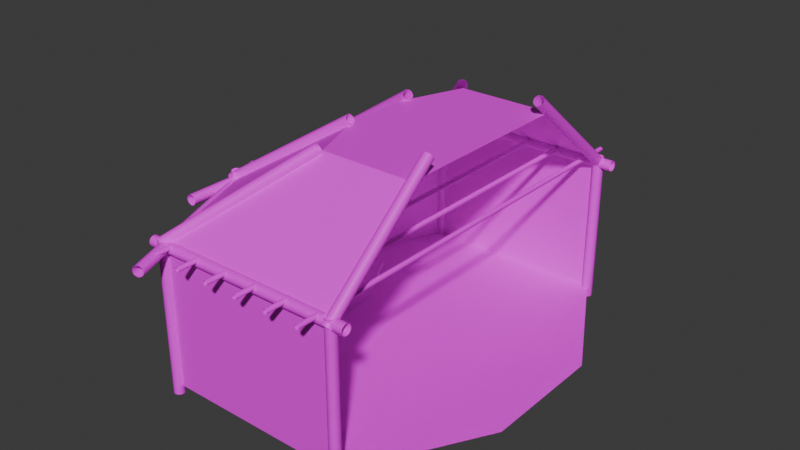 # Source: concert.blend  (saved by Blender 4.5.88; exported with 4.5.12 LTS)
import bpy
from mathutils import Matrix  # noqa: F401  (used for matrix-valued properties, if any)

bpy.ops.wm.read_factory_settings(use_empty=True)
scene = bpy.context.scene
scene.name = 'Scene'

# ---- collections
col_collection = bpy.data.collections.new('Collection'); scene.collection.children.link(col_collection)
col_pillars = bpy.data.collections.new('pillars'); scene.collection.children.link(col_pillars)
col_donotexport = bpy.data.collections.new('donotexport'); scene.collection.children.link(col_donotexport)

# ---- images (referenced by path relative to the original .blend; pixels are not part of the script)
import os
ASSET_DIR = os.environ.get("B2B_ASSET_DIR", "")  # directory of the original .blend (textures are referenced by path, not embedded)
HERE = os.path.dirname(os.path.abspath(__file__))  # packed textures are extracted next to this script under _unpacked/

def load_image(name, relpath, width, height, colorspace="sRGB"):
    """Load a texture the original file referenced (path relative to the .blend, or extracted next to this script)."""
    p = next((c for c in (os.path.join(HERE, relpath), os.path.join(ASSET_DIR, relpath)) if relpath and os.path.exists(c)), "")
    if p:
        img = bpy.data.images.load(p, check_existing=True)
        img.name = name
    else:  # same state as the original file: an image datablock whose file is absent (Cycles renders it pink)
        img = bpy.data.images.new(name, width, height)
        img.source = "FILE"
        img.filepath = "//" + (relpath or name)
    img.colorspace_settings.name = colorspace
    return img
img_concrete031_1k_jpg_color_jpg = load_image('Concrete031_1K-JPG_Color.jpg', 'Concrete031_1K-JPG_Color.jpg', 1024, 1024, 'sRGB')
img_diamondplate008c_1k_jpg_color_jpg = load_image('DiamondPlate008C_1K-JPG_Color.jpg', 'DiamondPlate008C_1K-JPG_Color.jpg', 1024, 1024, 'sRGB')
img_tiles040_1k_jpg_color_jpg = load_image('Tiles040_1K-JPG_Color.jpg', 'Tiles040_1K-JPG_Color.jpg', 1024, 1024, 'sRGB')
img_woodfloor043_1k_jpg_color_jpg = load_image('WoodFloor043_1K-JPG_Color.jpg', 'WoodFloor043_1K-JPG_Color.jpg', 1024, 1024, 'sRGB')
img_concrete042a_1k_jpg_color_jpg = load_image('Concrete042A_1K-JPG_Color.jpg', 'Concrete042A_1K-JPG_Color.jpg', 1024, 1024, 'sRGB')
img_concrete042a_1k_jpg_color_jpg_001 = load_image('Concrete042A_1K-JPG_Color.jpg.001', 'Concrete042A_1K-JPG_Color.jpg', 1024, 1024, 'sRGB')
img_concrete042a_1k_jpg_color_jpg_007 = load_image('Concrete042A_1K-JPG_Color.jpg.007', 'Concrete042A_1K-JPG_Color.jpg', 1024, 1024, 'sRGB')
img_concrete042a_1k_jpg_color_jpg_008 = load_image('Concrete042A_1K-JPG_Color.jpg.008', 'Concrete042A_1K-JPG_Color.jpg', 1024, 1024, 'sRGB')
img_concrete042a_1k_jpg_color_jpg_009 = load_image('Concrete042A_1K-JPG_Color.jpg.009', 'Concrete042A_1K-JPG_Color.jpg', 1024, 1024, 'sRGB')

# ---- materials (node trees are filled in below, after node groups)
mat_concrete = bpy.data.materials.new('concrete')
mat_floor = bpy.data.materials.new('floor')
mat_platformfloor = bpy.data.materials.new('platformFloor')
mat_platformwall = bpy.data.materials.new('platformWall')
mat_concrete_pillars = bpy.data.materials.new('concrete_pillars')
mat_concrete_pillars.alpha_threshold = 0.0
mat_concrete_pillars.roughness = 0.5
mat_concrete_pillars.line_color = (0.0, 0.0, 0.0, 1.0)
mat_concrete_pillars_001 = bpy.data.materials.new('concrete_pillars.001')
mat_concrete_pillars_001.alpha_threshold = 0.0
mat_concrete_pillars_001.roughness = 0.5
mat_concrete_pillars_001.line_color = (0.0, 0.0, 0.0, 1.0)
mat_concrete_pillars_008 = bpy.data.materials.new('concrete_pillars.008')
mat_concrete_pillars_008.alpha_threshold = 0.0
mat_concrete_pillars_008.roughness = 0.5
mat_concrete_pillars_008.line_color = (0.0, 0.0, 0.0, 1.0)
mat_concrete_pillars_009 = bpy.data.materials.new('concrete_pillars.009')
mat_concrete_pillars_009.alpha_threshold = 0.0
mat_concrete_pillars_009.roughness = 0.5
mat_concrete_pillars_009.line_color = (0.0, 0.0, 0.0, 1.0)
mat_concrete_pillars_010 = bpy.data.materials.new('concrete_pillars.010')
mat_concrete_pillars_010.alpha_threshold = 0.0
mat_concrete_pillars_010.roughness = 0.5
mat_concrete_pillars_010.line_color = (0.0, 0.0, 0.0, 1.0)

# ---- node groups
ng_smooth_by_angle = bpy.data.node_groups.new('Smooth by Angle', 'GeometryNodeTree')
_s = ng_smooth_by_angle.interface.new_socket(name='Mesh', in_out='OUTPUT', socket_type='NodeSocketGeometry')
_s = ng_smooth_by_angle.interface.new_socket(name='Mesh', in_out='INPUT', socket_type='NodeSocketGeometry')
_s = ng_smooth_by_angle.interface.new_socket(name='Angle', in_out='INPUT', socket_type='NodeSocketFloat')
_s.subtype = 'ANGLE'
_s.default_value = 0.5236
_s.min_value = 0.0
_s.max_value = 3.142
_s.description = 'Maximum face angle for smooth edges'
_s = ng_smooth_by_angle.interface.new_socket(name='Ignore Sharpness', in_out='INPUT', socket_type='NodeSocketBool')
_s.force_non_field = True
ng_smooth_by_angle.description = 'Set the sharpness of mesh edges based on the angle between the neighboring faces'
ng_smooth_by_angle.is_modifier = True
_N = ng_smooth_by_angle.nodes; _L = ng_smooth_by_angle.links
n0 = _N.new('GeometryNodeSetShadeSmooth'); n0.name = 'Set Shade Smooth'; n0.location = (120, -80)
n0.domain = 'EDGE'
n1 = _N.new('GeometryNodeSetShadeSmooth'); n1.name = 'Set Shade Smooth.001'; n1.location = (300, -80)
n2 = _N.new('NodeGroupOutput'); n2.name = 'Group Output'; n2.location = (480, -80)
n3 = _N.new('GeometryNodeInputMeshEdgeAngle'); n3.name = 'Edge Angle'; n3.location = (-440, -240)
n4 = _N.new('NodeGroupInput'); n4.name = 'Group Input'; n4.location = (-80, -80)
n5 = _N.new('GeometryNodeInputEdgeSmooth'); n5.name = 'Is Edge Smooth'; n5.location = (-260, -120)
n6 = _N.new('GeometryNodeInputShadeSmooth'); n6.name = 'Is Shade Smooth'; n6.location = (-440, -397)
n7 = _N.new('FunctionNodeCompare'); n7.name = 'Compare'; n7.location = (-260, -260)
n7.operation = 'LESS_EQUAL'
n7.inputs[6].default_value = (0.0, 0.0, 0.0, 0.0)
n7.inputs[7].default_value = (0.0, 0.0, 0.0, 0.0)
n8 = _N.new('FunctionNodeBooleanMath'); n8.name = 'Boolean Math.001'; n8.location = (-80, -260)
n9 = _N.new('NodeGroupInput'); n9.name = 'Group Input.001'; n9.location = (-440, -329)
n10 = _N.new('NodeGroupInput'); n10.name = 'Group Input.002'; n10.location = (-259, -189)
n11 = _N.new('FunctionNodeBooleanMath'); n11.name = 'Boolean Math'; n11.location = (-80, -149)
n11.operation = 'OR'
n12 = _N.new('FunctionNodeBooleanMath'); n12.name = 'Boolean Math.002'; n12.location = (-260, -380)
n12.operation = 'OR'
n13 = _N.new('NodeGroupInput'); n13.name = 'Group Input.003'; n13.location = (-440, -460)
_L.new(n3.outputs[0], n7.inputs[0])
_L.new(n1.outputs[0], n2.inputs[0])
_L.new(n9.outputs[1], n7.inputs[1])
_L.new(n7.outputs[0], n8.inputs[0])
_L.new(n4.outputs[0], n0.inputs[0])
_L.new(n0.outputs[0], n1.inputs[0])
_L.new(n8.outputs[0], n0.inputs[2])
_L.new(n10.outputs[2], n11.inputs[1])
_L.new(n5.outputs[0], n11.inputs[0])
_L.new(n11.outputs[0], n0.inputs[1])
_L.new(n13.outputs[2], n12.inputs[1])
_L.new(n6.outputs[0], n12.inputs[0])
_L.new(n12.outputs[0], n8.inputs[1])
n2.is_active_output = True
ng_smooth_by_angle_004 = bpy.data.node_groups.new('Smooth by Angle.004', 'GeometryNodeTree')
_s = ng_smooth_by_angle_004.interface.new_socket(name='Mesh', in_out='OUTPUT', socket_type='NodeSocketGeometry')
_s = ng_smooth_by_angle_004.interface.new_socket(name='Mesh', in_out='INPUT', socket_type='NodeSocketGeometry')
_s = ng_smooth_by_angle_004.interface.new_socket(name='Angle', in_out='INPUT', socket_type='NodeSocketFloat')
_s.subtype = 'ANGLE'
_s.default_value = 0.5236
_s.min_value = 0.0
_s.max_value = 3.142
_s.description = 'Maximum face angle for smooth edges'
_s = ng_smooth_by_angle_004.interface.new_socket(name='Ignore Sharpness', in_out='INPUT', socket_type='NodeSocketBool')
_s.force_non_field = True
ng_smooth_by_angle_004.description = 'Set the sharpness of mesh edges based on the angle between the neighboring faces'
ng_smooth_by_angle_004.is_modifier = True
_N = ng_smooth_by_angle_004.nodes; _L = ng_smooth_by_angle_004.links
n0 = _N.new('GeometryNodeSetShadeSmooth'); n0.name = 'Set Shade Smooth'; n0.location = (120, -80)
n0.domain = 'EDGE'
n1 = _N.new('GeometryNodeSetShadeSmooth'); n1.name = 'Set Shade Smooth.001'; n1.location = (300, -80)
n2 = _N.new('NodeGroupOutput'); n2.name = 'Group Output'; n2.location = (480, -80)
n3 = _N.new('GeometryNodeInputMeshEdgeAngle'); n3.name = 'Edge Angle'; n3.location = (-440, -240)
n4 = _N.new('NodeGroupInput'); n4.name = 'Group Input'; n4.location = (-80, -80)
n5 = _N.new('GeometryNodeInputEdgeSmooth'); n5.name = 'Is Edge Smooth'; n5.location = (-260, -120)
n6 = _N.new('GeometryNodeInputShadeSmooth'); n6.name = 'Is Shade Smooth'; n6.location = (-440, -397)
n7 = _N.new('FunctionNodeCompare'); n7.name = 'Compare'; n7.location = (-260, -260)
n7.operation = 'LESS_EQUAL'
n7.inputs[6].default_value = (0.0, 0.0, 0.0, 0.0)
n7.inputs[7].default_value = (0.0, 0.0, 0.0, 0.0)
n8 = _N.new('FunctionNodeBooleanMath'); n8.name = 'Boolean Math.001'; n8.location = (-80, -260)
n9 = _N.new('NodeGroupInput'); n9.name = 'Group Input.001'; n9.location = (-440, -329)
n10 = _N.new('NodeGroupInput'); n10.name = 'Group Input.002'; n10.location = (-259, -189)
n11 = _N.new('FunctionNodeBooleanMath'); n11.name = 'Boolean Math'; n11.location = (-80, -149)
n11.operation = 'OR'
n12 = _N.new('FunctionNodeBooleanMath'); n12.name = 'Boolean Math.002'; n12.location = (-260, -380)
n12.operation = 'OR'
n13 = _N.new('NodeGroupInput'); n13.name = 'Group Input.003'; n13.location = (-440, -460)
_L.new(n3.outputs[0], n7.inputs[0])
_L.new(n1.outputs[0], n2.inputs[0])
_L.new(n9.outputs[1], n7.inputs[1])
_L.new(n7.outputs[0], n8.inputs[0])
_L.new(n4.outputs[0], n0.inputs[0])
_L.new(n0.outputs[0], n1.inputs[0])
_L.new(n8.outputs[0], n0.inputs[2])
_L.new(n10.outputs[2], n11.inputs[1])
_L.new(n5.outputs[0], n11.inputs[0])
_L.new(n11.outputs[0], n0.inputs[1])
_L.new(n13.outputs[2], n12.inputs[1])
_L.new(n6.outputs[0], n12.inputs[0])
_L.new(n12.outputs[0], n8.inputs[1])
n2.is_active_output = True
ng_smooth_by_angle_006 = bpy.data.node_groups.new('Smooth by Angle.006', 'GeometryNodeTree')
_s = ng_smooth_by_angle_006.interface.new_socket(name='Mesh', in_out='OUTPUT', socket_type='NodeSocketGeometry')
_s = ng_smooth_by_angle_006.interface.new_socket(name='Mesh', in_out='INPUT', socket_type='NodeSocketGeometry')
_s = ng_smooth_by_angle_006.interface.new_socket(name='Angle', in_out='INPUT', socket_type='NodeSocketFloat')
_s.subtype = 'ANGLE'
_s.default_value = 0.5236
_s.min_value = 0.0
_s.max_value = 3.142
_s.description = 'Maximum face angle for smooth edges'
_s = ng_smooth_by_angle_006.interface.new_socket(name='Ignore Sharpness', in_out='INPUT', socket_type='NodeSocketBool')
_s.force_non_field = True
ng_smooth_by_angle_006.description = 'Set the sharpness of mesh edges based on the angle between the neighboring faces'
ng_smooth_by_angle_006.is_modifier = True
_N = ng_smooth_by_angle_006.nodes; _L = ng_smooth_by_angle_006.links
n0 = _N.new('GeometryNodeSetShadeSmooth'); n0.name = 'Set Shade Smooth'; n0.location = (120, -80)
n0.domain = 'EDGE'
n1 = _N.new('GeometryNodeSetShadeSmooth'); n1.name = 'Set Shade Smooth.001'; n1.location = (300, -80)
n2 = _N.new('NodeGroupOutput'); n2.name = 'Group Output'; n2.location = (480, -80)
n3 = _N.new('GeometryNodeInputMeshEdgeAngle'); n3.name = 'Edge Angle'; n3.location = (-440, -240)
n4 = _N.new('NodeGroupInput'); n4.name = 'Group Input'; n4.location = (-80, -80)
n5 = _N.new('GeometryNodeInputEdgeSmooth'); n5.name = 'Is Edge Smooth'; n5.location = (-260, -120)
n6 = _N.new('GeometryNodeInputShadeSmooth'); n6.name = 'Is Shade Smooth'; n6.location = (-440, -397)
n7 = _N.new('FunctionNodeCompare'); n7.name = 'Compare'; n7.location = (-260, -260)
n7.operation = 'LESS_EQUAL'
n7.inputs[6].default_value = (0.0, 0.0, 0.0, 0.0)
n7.inputs[7].default_value = (0.0, 0.0, 0.0, 0.0)
n8 = _N.new('FunctionNodeBooleanMath'); n8.name = 'Boolean Math.001'; n8.location = (-80, -260)
n9 = _N.new('NodeGroupInput'); n9.name = 'Group Input.001'; n9.location = (-440, -329)
n10 = _N.new('NodeGroupInput'); n10.name = 'Group Input.002'; n10.location = (-259, -189)
n11 = _N.new('FunctionNodeBooleanMath'); n11.name = 'Boolean Math'; n11.location = (-80, -149)
n11.operation = 'OR'
n12 = _N.new('FunctionNodeBooleanMath'); n12.name = 'Boolean Math.002'; n12.location = (-260, -380)
n12.operation = 'OR'
n13 = _N.new('NodeGroupInput'); n13.name = 'Group Input.003'; n13.location = (-440, -460)
_L.new(n3.outputs[0], n7.inputs[0])
_L.new(n1.outputs[0], n2.inputs[0])
_L.new(n9.outputs[1], n7.inputs[1])
_L.new(n7.outputs[0], n8.inputs[0])
_L.new(n4.outputs[0], n0.inputs[0])
_L.new(n0.outputs[0], n1.inputs[0])
_L.new(n8.outputs[0], n0.inputs[2])
_L.new(n10.outputs[2], n11.inputs[1])
_L.new(n5.outputs[0], n11.inputs[0])
_L.new(n11.outputs[0], n0.inputs[1])
_L.new(n13.outputs[2], n12.inputs[1])
_L.new(n6.outputs[0], n12.inputs[0])
_L.new(n12.outputs[0], n8.inputs[1])
n2.is_active_output = True
ng_smooth_by_angle_008 = bpy.data.node_groups.new('Smooth by Angle.008', 'GeometryNodeTree')
_s = ng_smooth_by_angle_008.interface.new_socket(name='Mesh', in_out='OUTPUT', socket_type='NodeSocketGeometry')
_s = ng_smooth_by_angle_008.interface.new_socket(name='Mesh', in_out='INPUT', socket_type='NodeSocketGeometry')
_s = ng_smooth_by_angle_008.interface.new_socket(name='Angle', in_out='INPUT', socket_type='NodeSocketFloat')
_s.subtype = 'ANGLE'
_s.default_value = 0.5236
_s.min_value = 0.0
_s.max_value = 3.142
_s.description = 'Maximum face angle for smooth edges'
_s = ng_smooth_by_angle_008.interface.new_socket(name='Ignore Sharpness', in_out='INPUT', socket_type='NodeSocketBool')
_s.force_non_field = True
ng_smooth_by_angle_008.description = 'Set the sharpness of mesh edges based on the angle between the neighboring faces'
ng_smooth_by_angle_008.is_modifier = True
_N = ng_smooth_by_angle_008.nodes; _L = ng_smooth_by_angle_008.links
n0 = _N.new('GeometryNodeSetShadeSmooth'); n0.name = 'Set Shade Smooth'; n0.location = (120, -80)
n0.domain = 'EDGE'
n1 = _N.new('GeometryNodeSetShadeSmooth'); n1.name = 'Set Shade Smooth.001'; n1.location = (300, -80)
n2 = _N.new('NodeGroupOutput'); n2.name = 'Group Output'; n2.location = (480, -80)
n3 = _N.new('GeometryNodeInputMeshEdgeAngle'); n3.name = 'Edge Angle'; n3.location = (-440, -240)
n4 = _N.new('NodeGroupInput'); n4.name = 'Group Input'; n4.location = (-80, -80)
n5 = _N.new('GeometryNodeInputEdgeSmooth'); n5.name = 'Is Edge Smooth'; n5.location = (-260, -120)
n6 = _N.new('GeometryNodeInputShadeSmooth'); n6.name = 'Is Shade Smooth'; n6.location = (-440, -397)
n7 = _N.new('FunctionNodeCompare'); n7.name = 'Compare'; n7.location = (-260, -260)
n7.operation = 'LESS_EQUAL'
n7.inputs[6].default_value = (0.0, 0.0, 0.0, 0.0)
n7.inputs[7].default_value = (0.0, 0.0, 0.0, 0.0)
n8 = _N.new('FunctionNodeBooleanMath'); n8.name = 'Boolean Math.001'; n8.location = (-80, -260)
n9 = _N.new('NodeGroupInput'); n9.name = 'Group Input.001'; n9.location = (-440, -329)
n10 = _N.new('NodeGroupInput'); n10.name = 'Group Input.002'; n10.location = (-259, -189)
n11 = _N.new('FunctionNodeBooleanMath'); n11.name = 'Boolean Math'; n11.location = (-80, -149)
n11.operation = 'OR'
n12 = _N.new('FunctionNodeBooleanMath'); n12.name = 'Boolean Math.002'; n12.location = (-260, -380)
n12.operation = 'OR'
n13 = _N.new('NodeGroupInput'); n13.name = 'Group Input.003'; n13.location = (-440, -460)
_L.new(n3.outputs[0], n7.inputs[0])
_L.new(n1.outputs[0], n2.inputs[0])
_L.new(n9.outputs[1], n7.inputs[1])
_L.new(n7.outputs[0], n8.inputs[0])
_L.new(n4.outputs[0], n0.inputs[0])
_L.new(n0.outputs[0], n1.inputs[0])
_L.new(n8.outputs[0], n0.inputs[2])
_L.new(n10.outputs[2], n11.inputs[1])
_L.new(n5.outputs[0], n11.inputs[0])
_L.new(n11.outputs[0], n0.inputs[1])
_L.new(n13.outputs[2], n12.inputs[1])
_L.new(n6.outputs[0], n12.inputs[0])
_L.new(n12.outputs[0], n8.inputs[1])
n2.is_active_output = True
ng_smooth_by_angle_009 = bpy.data.node_groups.new('Smooth by Angle.009', 'GeometryNodeTree')
_s = ng_smooth_by_angle_009.interface.new_socket(name='Mesh', in_out='OUTPUT', socket_type='NodeSocketGeometry')
_s = ng_smooth_by_angle_009.interface.new_socket(name='Mesh', in_out='INPUT', socket_type='NodeSocketGeometry')
_s = ng_smooth_by_angle_009.interface.new_socket(name='Angle', in_out='INPUT', socket_type='NodeSocketFloat')
_s.subtype = 'ANGLE'
_s.default_value = 0.5236
_s.min_value = 0.0
_s.max_value = 3.142
_s.description = 'Maximum face angle for smooth edges'
_s = ng_smooth_by_angle_009.interface.new_socket(name='Ignore Sharpness', in_out='INPUT', socket_type='NodeSocketBool')
_s.force_non_field = True
ng_smooth_by_angle_009.description = 'Set the sharpness of mesh edges based on the angle between the neighboring faces'
ng_smooth_by_angle_009.is_modifier = True
_N = ng_smooth_by_angle_009.nodes; _L = ng_smooth_by_angle_009.links
n0 = _N.new('GeometryNodeSetShadeSmooth'); n0.name = 'Set Shade Smooth'; n0.location = (120, -80)
n0.domain = 'EDGE'
n1 = _N.new('GeometryNodeSetShadeSmooth'); n1.name = 'Set Shade Smooth.001'; n1.location = (300, -80)
n2 = _N.new('NodeGroupOutput'); n2.name = 'Group Output'; n2.location = (480, -80)
n3 = _N.new('GeometryNodeInputMeshEdgeAngle'); n3.name = 'Edge Angle'; n3.location = (-440, -240)
n4 = _N.new('NodeGroupInput'); n4.name = 'Group Input'; n4.location = (-80, -80)
n5 = _N.new('GeometryNodeInputEdgeSmooth'); n5.name = 'Is Edge Smooth'; n5.location = (-260, -120)
n6 = _N.new('GeometryNodeInputShadeSmooth'); n6.name = 'Is Shade Smooth'; n6.location = (-440, -397)
n7 = _N.new('FunctionNodeCompare'); n7.name = 'Compare'; n7.location = (-260, -260)
n7.operation = 'LESS_EQUAL'
n7.inputs[6].default_value = (0.0, 0.0, 0.0, 0.0)
n7.inputs[7].default_value = (0.0, 0.0, 0.0, 0.0)
n8 = _N.new('FunctionNodeBooleanMath'); n8.name = 'Boolean Math.001'; n8.location = (-80, -260)
n9 = _N.new('NodeGroupInput'); n9.name = 'Group Input.001'; n9.location = (-440, -329)
n10 = _N.new('NodeGroupInput'); n10.name = 'Group Input.002'; n10.location = (-259, -189)
n11 = _N.new('FunctionNodeBooleanMath'); n11.name = 'Boolean Math'; n11.location = (-80, -149)
n11.operation = 'OR'
n12 = _N.new('FunctionNodeBooleanMath'); n12.name = 'Boolean Math.002'; n12.location = (-260, -380)
n12.operation = 'OR'
n13 = _N.new('NodeGroupInput'); n13.name = 'Group Input.003'; n13.location = (-440, -460)
_L.new(n3.outputs[0], n7.inputs[0])
_L.new(n1.outputs[0], n2.inputs[0])
_L.new(n9.outputs[1], n7.inputs[1])
_L.new(n7.outputs[0], n8.inputs[0])
_L.new(n4.outputs[0], n0.inputs[0])
_L.new(n0.outputs[0], n1.inputs[0])
_L.new(n8.outputs[0], n0.inputs[2])
_L.new(n10.outputs[2], n11.inputs[1])
_L.new(n5.outputs[0], n11.inputs[0])
_L.new(n11.outputs[0], n0.inputs[1])
_L.new(n13.outputs[2], n12.inputs[1])
_L.new(n6.outputs[0], n12.inputs[0])
_L.new(n12.outputs[0], n8.inputs[1])
n2.is_active_output = True
ng_smooth_by_angle_010 = bpy.data.node_groups.new('Smooth by Angle.010', 'GeometryNodeTree')
_s = ng_smooth_by_angle_010.interface.new_socket(name='Mesh', in_out='OUTPUT', socket_type='NodeSocketGeometry')
_s = ng_smooth_by_angle_010.interface.new_socket(name='Mesh', in_out='INPUT', socket_type='NodeSocketGeometry')
_s = ng_smooth_by_angle_010.interface.new_socket(name='Angle', in_out='INPUT', socket_type='NodeSocketFloat')
_s.subtype = 'ANGLE'
_s.default_value = 0.5236
_s.min_value = 0.0
_s.max_value = 3.142
_s.description = 'Maximum face angle for smooth edges'
_s = ng_smooth_by_angle_010.interface.new_socket(name='Ignore Sharpness', in_out='INPUT', socket_type='NodeSocketBool')
_s.force_non_field = True
ng_smooth_by_angle_010.description = 'Set the sharpness of mesh edges based on the angle between the neighboring faces'
ng_smooth_by_angle_010.is_modifier = True
_N = ng_smooth_by_angle_010.nodes; _L = ng_smooth_by_angle_010.links
n0 = _N.new('GeometryNodeSetShadeSmooth'); n0.name = 'Set Shade Smooth'; n0.location = (120, -80)
n0.domain = 'EDGE'
n1 = _N.new('GeometryNodeSetShadeSmooth'); n1.name = 'Set Shade Smooth.001'; n1.location = (300, -80)
n2 = _N.new('NodeGroupOutput'); n2.name = 'Group Output'; n2.location = (480, -80)
n3 = _N.new('GeometryNodeInputMeshEdgeAngle'); n3.name = 'Edge Angle'; n3.location = (-440, -240)
n4 = _N.new('NodeGroupInput'); n4.name = 'Group Input'; n4.location = (-80, -80)
n5 = _N.new('GeometryNodeInputEdgeSmooth'); n5.name = 'Is Edge Smooth'; n5.location = (-260, -120)
n6 = _N.new('GeometryNodeInputShadeSmooth'); n6.name = 'Is Shade Smooth'; n6.location = (-440, -397)
n7 = _N.new('FunctionNodeCompare'); n7.name = 'Compare'; n7.location = (-260, -260)
n7.operation = 'LESS_EQUAL'
n7.inputs[6].default_value = (0.0, 0.0, 0.0, 0.0)
n7.inputs[7].default_value = (0.0, 0.0, 0.0, 0.0)
n8 = _N.new('FunctionNodeBooleanMath'); n8.name = 'Boolean Math.001'; n8.location = (-80, -260)
n9 = _N.new('NodeGroupInput'); n9.name = 'Group Input.001'; n9.location = (-440, -329)
n10 = _N.new('NodeGroupInput'); n10.name = 'Group Input.002'; n10.location = (-259, -189)
n11 = _N.new('FunctionNodeBooleanMath'); n11.name = 'Boolean Math'; n11.location = (-80, -149)
n11.operation = 'OR'
n12 = _N.new('FunctionNodeBooleanMath'); n12.name = 'Boolean Math.002'; n12.location = (-260, -380)
n12.operation = 'OR'
n13 = _N.new('NodeGroupInput'); n13.name = 'Group Input.003'; n13.location = (-440, -460)
_L.new(n3.outputs[0], n7.inputs[0])
_L.new(n1.outputs[0], n2.inputs[0])
_L.new(n9.outputs[1], n7.inputs[1])
_L.new(n7.outputs[0], n8.inputs[0])
_L.new(n4.outputs[0], n0.inputs[0])
_L.new(n0.outputs[0], n1.inputs[0])
_L.new(n8.outputs[0], n0.inputs[2])
_L.new(n10.outputs[2], n11.inputs[1])
_L.new(n5.outputs[0], n11.inputs[0])
_L.new(n11.outputs[0], n0.inputs[1])
_L.new(n13.outputs[2], n12.inputs[1])
_L.new(n6.outputs[0], n12.inputs[0])
_L.new(n12.outputs[0], n8.inputs[1])
n2.is_active_output = True
ng_smooth_by_angle_011 = bpy.data.node_groups.new('Smooth by Angle.011', 'GeometryNodeTree')
_s = ng_smooth_by_angle_011.interface.new_socket(name='Mesh', in_out='OUTPUT', socket_type='NodeSocketGeometry')
_s = ng_smooth_by_angle_011.interface.new_socket(name='Mesh', in_out='INPUT', socket_type='NodeSocketGeometry')
_s = ng_smooth_by_angle_011.interface.new_socket(name='Angle', in_out='INPUT', socket_type='NodeSocketFloat')
_s.subtype = 'ANGLE'
_s.default_value = 0.5236
_s.min_value = 0.0
_s.max_value = 3.142
_s.description = 'Maximum face angle for smooth edges'
_s = ng_smooth_by_angle_011.interface.new_socket(name='Ignore Sharpness', in_out='INPUT', socket_type='NodeSocketBool')
_s.force_non_field = True
ng_smooth_by_angle_011.description = 'Set the sharpness of mesh edges based on the angle between the neighboring faces'
ng_smooth_by_angle_011.is_modifier = True
_N = ng_smooth_by_angle_011.nodes; _L = ng_smooth_by_angle_011.links
n0 = _N.new('GeometryNodeSetShadeSmooth'); n0.name = 'Set Shade Smooth'; n0.location = (120, -80)
n0.domain = 'EDGE'
n1 = _N.new('GeometryNodeSetShadeSmooth'); n1.name = 'Set Shade Smooth.001'; n1.location = (300, -80)
n2 = _N.new('NodeGroupOutput'); n2.name = 'Group Output'; n2.location = (480, -80)
n3 = _N.new('GeometryNodeInputMeshEdgeAngle'); n3.name = 'Edge Angle'; n3.location = (-440, -240)
n4 = _N.new('NodeGroupInput'); n4.name = 'Group Input'; n4.location = (-80, -80)
n5 = _N.new('GeometryNodeInputEdgeSmooth'); n5.name = 'Is Edge Smooth'; n5.location = (-260, -120)
n6 = _N.new('GeometryNodeInputShadeSmooth'); n6.name = 'Is Shade Smooth'; n6.location = (-440, -397)
n7 = _N.new('FunctionNodeCompare'); n7.name = 'Compare'; n7.location = (-260, -260)
n7.operation = 'LESS_EQUAL'
n7.inputs[6].default_value = (0.0, 0.0, 0.0, 0.0)
n7.inputs[7].default_value = (0.0, 0.0, 0.0, 0.0)
n8 = _N.new('FunctionNodeBooleanMath'); n8.name = 'Boolean Math.001'; n8.location = (-80, -260)
n9 = _N.new('NodeGroupInput'); n9.name = 'Group Input.001'; n9.location = (-440, -329)
n10 = _N.new('NodeGroupInput'); n10.name = 'Group Input.002'; n10.location = (-259, -189)
n11 = _N.new('FunctionNodeBooleanMath'); n11.name = 'Boolean Math'; n11.location = (-80, -149)
n11.operation = 'OR'
n12 = _N.new('FunctionNodeBooleanMath'); n12.name = 'Boolean Math.002'; n12.location = (-260, -380)
n12.operation = 'OR'
n13 = _N.new('NodeGroupInput'); n13.name = 'Group Input.003'; n13.location = (-440, -460)
_L.new(n3.outputs[0], n7.inputs[0])
_L.new(n1.outputs[0], n2.inputs[0])
_L.new(n9.outputs[1], n7.inputs[1])
_L.new(n7.outputs[0], n8.inputs[0])
_L.new(n4.outputs[0], n0.inputs[0])
_L.new(n0.outputs[0], n1.inputs[0])
_L.new(n8.outputs[0], n0.inputs[2])
_L.new(n10.outputs[2], n11.inputs[1])
_L.new(n5.outputs[0], n11.inputs[0])
_L.new(n11.outputs[0], n0.inputs[1])
_L.new(n13.outputs[2], n12.inputs[1])
_L.new(n6.outputs[0], n12.inputs[0])
_L.new(n12.outputs[0], n8.inputs[1])
n2.is_active_output = True
ng_smooth_by_angle_012 = bpy.data.node_groups.new('Smooth by Angle.012', 'GeometryNodeTree')
_s = ng_smooth_by_angle_012.interface.new_socket(name='Mesh', in_out='OUTPUT', socket_type='NodeSocketGeometry')
_s = ng_smooth_by_angle_012.interface.new_socket(name='Mesh', in_out='INPUT', socket_type='NodeSocketGeometry')
_s = ng_smooth_by_angle_012.interface.new_socket(name='Angle', in_out='INPUT', socket_type='NodeSocketFloat')
_s.subtype = 'ANGLE'
_s.default_value = 0.5236
_s.min_value = 0.0
_s.max_value = 3.142
_s.description = 'Maximum face angle for smooth edges'
_s = ng_smooth_by_angle_012.interface.new_socket(name='Ignore Sharpness', in_out='INPUT', socket_type='NodeSocketBool')
_s.force_non_field = True
ng_smooth_by_angle_012.description = 'Set the sharpness of mesh edges based on the angle between the neighboring faces'
ng_smooth_by_angle_012.is_modifier = True
_N = ng_smooth_by_angle_012.nodes; _L = ng_smooth_by_angle_012.links
n0 = _N.new('GeometryNodeSetShadeSmooth'); n0.name = 'Set Shade Smooth'; n0.location = (120, -80)
n0.domain = 'EDGE'
n1 = _N.new('GeometryNodeSetShadeSmooth'); n1.name = 'Set Shade Smooth.001'; n1.location = (300, -80)
n2 = _N.new('NodeGroupOutput'); n2.name = 'Group Output'; n2.location = (480, -80)
n3 = _N.new('GeometryNodeInputMeshEdgeAngle'); n3.name = 'Edge Angle'; n3.location = (-440, -240)
n4 = _N.new('NodeGroupInput'); n4.name = 'Group Input'; n4.location = (-80, -80)
n5 = _N.new('GeometryNodeInputEdgeSmooth'); n5.name = 'Is Edge Smooth'; n5.location = (-260, -120)
n6 = _N.new('GeometryNodeInputShadeSmooth'); n6.name = 'Is Shade Smooth'; n6.location = (-440, -397)
n7 = _N.new('FunctionNodeCompare'); n7.name = 'Compare'; n7.location = (-260, -260)
n7.operation = 'LESS_EQUAL'
n7.inputs[6].default_value = (0.0, 0.0, 0.0, 0.0)
n7.inputs[7].default_value = (0.0, 0.0, 0.0, 0.0)
n8 = _N.new('FunctionNodeBooleanMath'); n8.name = 'Boolean Math.001'; n8.location = (-80, -260)
n9 = _N.new('NodeGroupInput'); n9.name = 'Group Input.001'; n9.location = (-440, -329)
n10 = _N.new('NodeGroupInput'); n10.name = 'Group Input.002'; n10.location = (-259, -189)
n11 = _N.new('FunctionNodeBooleanMath'); n11.name = 'Boolean Math'; n11.location = (-80, -149)
n11.operation = 'OR'
n12 = _N.new('FunctionNodeBooleanMath'); n12.name = 'Boolean Math.002'; n12.location = (-260, -380)
n12.operation = 'OR'
n13 = _N.new('NodeGroupInput'); n13.name = 'Group Input.003'; n13.location = (-440, -460)
_L.new(n3.outputs[0], n7.inputs[0])
_L.new(n1.outputs[0], n2.inputs[0])
_L.new(n9.outputs[1], n7.inputs[1])
_L.new(n7.outputs[0], n8.inputs[0])
_L.new(n4.outputs[0], n0.inputs[0])
_L.new(n0.outputs[0], n1.inputs[0])
_L.new(n8.outputs[0], n0.inputs[2])
_L.new(n10.outputs[2], n11.inputs[1])
_L.new(n5.outputs[0], n11.inputs[0])
_L.new(n11.outputs[0], n0.inputs[1])
_L.new(n13.outputs[2], n12.inputs[1])
_L.new(n6.outputs[0], n12.inputs[0])
_L.new(n12.outputs[0], n8.inputs[1])
n2.is_active_output = True
ng_smooth_by_angle_013 = bpy.data.node_groups.new('Smooth by Angle.013', 'GeometryNodeTree')
_s = ng_smooth_by_angle_013.interface.new_socket(name='Mesh', in_out='OUTPUT', socket_type='NodeSocketGeometry')
_s = ng_smooth_by_angle_013.interface.new_socket(name='Mesh', in_out='INPUT', socket_type='NodeSocketGeometry')
_s = ng_smooth_by_angle_013.interface.new_socket(name='Angle', in_out='INPUT', socket_type='NodeSocketFloat')
_s.subtype = 'ANGLE'
_s.default_value = 0.5236
_s.min_value = 0.0
_s.max_value = 3.142
_s.description = 'Maximum face angle for smooth edges'
_s = ng_smooth_by_angle_013.interface.new_socket(name='Ignore Sharpness', in_out='INPUT', socket_type='NodeSocketBool')
_s.force_non_field = True
ng_smooth_by_angle_013.description = 'Set the sharpness of mesh edges based on the angle between the neighboring faces'
ng_smooth_by_angle_013.is_modifier = True
_N = ng_smooth_by_angle_013.nodes; _L = ng_smooth_by_angle_013.links
n0 = _N.new('GeometryNodeSetShadeSmooth'); n0.name = 'Set Shade Smooth'; n0.location = (120, -80)
n0.domain = 'EDGE'
n1 = _N.new('GeometryNodeSetShadeSmooth'); n1.name = 'Set Shade Smooth.001'; n1.location = (300, -80)
n2 = _N.new('NodeGroupOutput'); n2.name = 'Group Output'; n2.location = (480, -80)
n3 = _N.new('GeometryNodeInputMeshEdgeAngle'); n3.name = 'Edge Angle'; n3.location = (-440, -240)
n4 = _N.new('NodeGroupInput'); n4.name = 'Group Input'; n4.location = (-80, -80)
n5 = _N.new('GeometryNodeInputEdgeSmooth'); n5.name = 'Is Edge Smooth'; n5.location = (-260, -120)
n6 = _N.new('GeometryNodeInputShadeSmooth'); n6.name = 'Is Shade Smooth'; n6.location = (-440, -397)
n7 = _N.new('FunctionNodeCompare'); n7.name = 'Compare'; n7.location = (-260, -260)
n7.operation = 'LESS_EQUAL'
n7.inputs[6].default_value = (0.0, 0.0, 0.0, 0.0)
n7.inputs[7].default_value = (0.0, 0.0, 0.0, 0.0)
n8 = _N.new('FunctionNodeBooleanMath'); n8.name = 'Boolean Math.001'; n8.location = (-80, -260)
n9 = _N.new('NodeGroupInput'); n9.name = 'Group Input.001'; n9.location = (-440, -329)
n10 = _N.new('NodeGroupInput'); n10.name = 'Group Input.002'; n10.location = (-259, -189)
n11 = _N.new('FunctionNodeBooleanMath'); n11.name = 'Boolean Math'; n11.location = (-80, -149)
n11.operation = 'OR'
n12 = _N.new('FunctionNodeBooleanMath'); n12.name = 'Boolean Math.002'; n12.location = (-260, -380)
n12.operation = 'OR'
n13 = _N.new('NodeGroupInput'); n13.name = 'Group Input.003'; n13.location = (-440, -460)
_L.new(n3.outputs[0], n7.inputs[0])
_L.new(n1.outputs[0], n2.inputs[0])
_L.new(n9.outputs[1], n7.inputs[1])
_L.new(n7.outputs[0], n8.inputs[0])
_L.new(n4.outputs[0], n0.inputs[0])
_L.new(n0.outputs[0], n1.inputs[0])
_L.new(n8.outputs[0], n0.inputs[2])
_L.new(n10.outputs[2], n11.inputs[1])
_L.new(n5.outputs[0], n11.inputs[0])
_L.new(n11.outputs[0], n0.inputs[1])
_L.new(n13.outputs[2], n12.inputs[1])
_L.new(n6.outputs[0], n12.inputs[0])
_L.new(n12.outputs[0], n8.inputs[1])
n2.is_active_output = True
ng_smooth_by_angle_014 = bpy.data.node_groups.new('Smooth by Angle.014', 'GeometryNodeTree')
_s = ng_smooth_by_angle_014.interface.new_socket(name='Mesh', in_out='OUTPUT', socket_type='NodeSocketGeometry')
_s = ng_smooth_by_angle_014.interface.new_socket(name='Mesh', in_out='INPUT', socket_type='NodeSocketGeometry')
_s = ng_smooth_by_angle_014.interface.new_socket(name='Angle', in_out='INPUT', socket_type='NodeSocketFloat')
_s.subtype = 'ANGLE'
_s.default_value = 0.5236
_s.min_value = 0.0
_s.max_value = 3.142
_s.description = 'Maximum face angle for smooth edges'
_s = ng_smooth_by_angle_014.interface.new_socket(name='Ignore Sharpness', in_out='INPUT', socket_type='NodeSocketBool')
_s.force_non_field = True
ng_smooth_by_angle_014.description = 'Set the sharpness of mesh edges based on the angle between the neighboring faces'
ng_smooth_by_angle_014.is_modifier = True
_N = ng_smooth_by_angle_014.nodes; _L = ng_smooth_by_angle_014.links
n0 = _N.new('GeometryNodeSetShadeSmooth'); n0.name = 'Set Shade Smooth'; n0.location = (120, -80)
n0.domain = 'EDGE'
n1 = _N.new('GeometryNodeSetShadeSmooth'); n1.name = 'Set Shade Smooth.001'; n1.location = (300, -80)
n2 = _N.new('NodeGroupOutput'); n2.name = 'Group Output'; n2.location = (480, -80)
n3 = _N.new('GeometryNodeInputMeshEdgeAngle'); n3.name = 'Edge Angle'; n3.location = (-440, -240)
n4 = _N.new('NodeGroupInput'); n4.name = 'Group Input'; n4.location = (-80, -80)
n5 = _N.new('GeometryNodeInputEdgeSmooth'); n5.name = 'Is Edge Smooth'; n5.location = (-260, -120)
n6 = _N.new('GeometryNodeInputShadeSmooth'); n6.name = 'Is Shade Smooth'; n6.location = (-440, -397)
n7 = _N.new('FunctionNodeCompare'); n7.name = 'Compare'; n7.location = (-260, -260)
n7.operation = 'LESS_EQUAL'
n7.inputs[6].default_value = (0.0, 0.0, 0.0, 0.0)
n7.inputs[7].default_value = (0.0, 0.0, 0.0, 0.0)
n8 = _N.new('FunctionNodeBooleanMath'); n8.name = 'Boolean Math.001'; n8.location = (-80, -260)
n9 = _N.new('NodeGroupInput'); n9.name = 'Group Input.001'; n9.location = (-440, -329)
n10 = _N.new('NodeGroupInput'); n10.name = 'Group Input.002'; n10.location = (-259, -189)
n11 = _N.new('FunctionNodeBooleanMath'); n11.name = 'Boolean Math'; n11.location = (-80, -149)
n11.operation = 'OR'
n12 = _N.new('FunctionNodeBooleanMath'); n12.name = 'Boolean Math.002'; n12.location = (-260, -380)
n12.operation = 'OR'
n13 = _N.new('NodeGroupInput'); n13.name = 'Group Input.003'; n13.location = (-440, -460)
_L.new(n3.outputs[0], n7.inputs[0])
_L.new(n1.outputs[0], n2.inputs[0])
_L.new(n9.outputs[1], n7.inputs[1])
_L.new(n7.outputs[0], n8.inputs[0])
_L.new(n4.outputs[0], n0.inputs[0])
_L.new(n0.outputs[0], n1.inputs[0])
_L.new(n8.outputs[0], n0.inputs[2])
_L.new(n10.outputs[2], n11.inputs[1])
_L.new(n5.outputs[0], n11.inputs[0])
_L.new(n11.outputs[0], n0.inputs[1])
_L.new(n13.outputs[2], n12.inputs[1])
_L.new(n6.outputs[0], n12.inputs[0])
_L.new(n12.outputs[0], n8.inputs[1])
n2.is_active_output = True

# ---- material node trees
mat_concrete.use_nodes = True; mat_concrete.node_tree.nodes.clear()
_N = mat_concrete.node_tree.nodes; _L = mat_concrete.node_tree.links
n0 = _N.new('ShaderNodeBsdfPrincipled'); n0.name = 'Principled BSDF'; n0.location = (-200, 100)
n1 = _N.new('ShaderNodeOutputMaterial'); n1.name = 'Material Output'; n1.location = (200, 100)
n2 = _N.new('ShaderNodeTexImage'); n2.name = 'Image Texture'; n2.location = (-490, 80)
n2.image = img_concrete031_1k_jpg_color_jpg
_L.new(n0.outputs[0], n1.inputs[0])
_L.new(n2.outputs[0], n0.inputs[0])
n1.is_active_output = True
mat_floor.use_nodes = True; mat_floor.node_tree.nodes.clear()
_N = mat_floor.node_tree.nodes; _L = mat_floor.node_tree.links
n0 = _N.new('ShaderNodeBsdfPrincipled'); n0.name = 'Principled BSDF'; n0.location = (-200, 100)
n1 = _N.new('ShaderNodeOutputMaterial'); n1.name = 'Material Output'; n1.location = (200, 100)
n2 = _N.new('ShaderNodeTexImage'); n2.name = 'Image Texture'; n2.location = (-490, 80)
n2.image = img_diamondplate008c_1k_jpg_color_jpg
_L.new(n0.outputs[0], n1.inputs[0])
_L.new(n2.outputs[0], n0.inputs[0])
n1.is_active_output = True
mat_platformfloor.use_nodes = True; mat_platformfloor.node_tree.nodes.clear()
_N = mat_platformfloor.node_tree.nodes; _L = mat_platformfloor.node_tree.links
n0 = _N.new('ShaderNodeBsdfPrincipled'); n0.name = 'Principled BSDF'; n0.location = (-200, 100)
n1 = _N.new('ShaderNodeOutputMaterial'); n1.name = 'Material Output'; n1.location = (200, 100)
n2 = _N.new('ShaderNodeTexImage'); n2.name = 'Image Texture'; n2.location = (-490, 80)
n2.image = img_tiles040_1k_jpg_color_jpg
_L.new(n0.outputs[0], n1.inputs[0])
_L.new(n2.outputs[0], n0.inputs[0])
n1.is_active_output = True
mat_platformwall.use_nodes = True; mat_platformwall.node_tree.nodes.clear()
_N = mat_platformwall.node_tree.nodes; _L = mat_platformwall.node_tree.links
n0 = _N.new('ShaderNodeBsdfPrincipled'); n0.name = 'Principled BSDF'; n0.location = (-200, 100)
n1 = _N.new('ShaderNodeOutputMaterial'); n1.name = 'Material Output'; n1.location = (200, 100)
n2 = _N.new('ShaderNodeTexImage'); n2.name = 'Image Texture'; n2.location = (-490, 80)
n2.image = img_woodfloor043_1k_jpg_color_jpg
_L.new(n0.outputs[0], n1.inputs[0])
_L.new(n2.outputs[0], n0.inputs[0])
n1.is_active_output = True
mat_concrete_pillars.use_nodes = True; mat_concrete_pillars.node_tree.nodes.clear()
_N = mat_concrete_pillars.node_tree.nodes; _L = mat_concrete_pillars.node_tree.links
n0 = _N.new('ShaderNodeOutputMaterial'); n0.name = 'Material Output'; n0.location = (200, 100)
n1 = _N.new('ShaderNodeBsdfPrincipled'); n1.name = 'Principled BSDF'; n1.location = (-200, 100)
n1.inputs[3].default_value = 1.45
n2 = _N.new('ShaderNodeTexImage'); n2.name = 'Image Texture'; n2.location = (-490, 80)
n2.image = img_concrete042a_1k_jpg_color_jpg
_L.new(n1.outputs[0], n0.inputs[0])
_L.new(n2.outputs[0], n1.inputs[0])
n0.is_active_output = True
mat_concrete_pillars_001.use_nodes = True; mat_concrete_pillars_001.node_tree.nodes.clear()
_N = mat_concrete_pillars_001.node_tree.nodes; _L = mat_concrete_pillars_001.node_tree.links
n0 = _N.new('ShaderNodeOutputMaterial'); n0.name = 'Material Output'; n0.location = (200, 100)
n1 = _N.new('ShaderNodeBsdfPrincipled'); n1.name = 'Principled BSDF'; n1.location = (-200, 100)
n1.inputs[3].default_value = 1.45
n2 = _N.new('ShaderNodeTexImage'); n2.name = 'Image Texture'; n2.location = (-490, 80)
n2.image = img_concrete042a_1k_jpg_color_jpg_001
_L.new(n1.outputs[0], n0.inputs[0])
_L.new(n2.outputs[0], n1.inputs[0])
n0.is_active_output = True
mat_concrete_pillars_008.use_nodes = True; mat_concrete_pillars_008.node_tree.nodes.clear()
_N = mat_concrete_pillars_008.node_tree.nodes; _L = mat_concrete_pillars_008.node_tree.links
n0 = _N.new('ShaderNodeOutputMaterial'); n0.name = 'Material Output'; n0.location = (200, 100)
n1 = _N.new('ShaderNodeBsdfPrincipled'); n1.name = 'Principled BSDF'; n1.location = (-200, 100)
n1.inputs[3].default_value = 1.45
n2 = _N.new('ShaderNodeTexImage'); n2.name = 'Image Texture'; n2.location = (-490, 80)
n2.image = img_concrete042a_1k_jpg_color_jpg_007
_L.new(n1.outputs[0], n0.inputs[0])
_L.new(n2.outputs[0], n1.inputs[0])
n0.is_active_output = True
mat_concrete_pillars_009.use_nodes = True; mat_concrete_pillars_009.node_tree.nodes.clear()
_N = mat_concrete_pillars_009.node_tree.nodes; _L = mat_concrete_pillars_009.node_tree.links
n0 = _N.new('ShaderNodeOutputMaterial'); n0.name = 'Material Output'; n0.location = (200, 100)
n1 = _N.new('ShaderNodeBsdfPrincipled'); n1.name = 'Principled BSDF'; n1.location = (-200, 100)
n1.inputs[3].default_value = 1.45
n2 = _N.new('ShaderNodeTexImage'); n2.name = 'Image Texture'; n2.location = (-490, 80)
n2.image = img_concrete042a_1k_jpg_color_jpg_008
_L.new(n1.outputs[0], n0.inputs[0])
_L.new(n2.outputs[0], n1.inputs[0])
n0.is_active_output = True
mat_concrete_pillars_010.use_nodes = True; mat_concrete_pillars_010.node_tree.nodes.clear()
_N = mat_concrete_pillars_010.node_tree.nodes; _L = mat_concrete_pillars_010.node_tree.links
n0 = _N.new('ShaderNodeOutputMaterial'); n0.name = 'Material Output'; n0.location = (200, 100)
n1 = _N.new('ShaderNodeBsdfPrincipled'); n1.name = 'Principled BSDF'; n1.location = (-200, 100)
n1.inputs[3].default_value = 1.45
n2 = _N.new('ShaderNodeTexImage'); n2.name = 'Image Texture'; n2.location = (-490, 80)
n2.image = img_concrete042a_1k_jpg_color_jpg_009
_L.new(n1.outputs[0], n0.inputs[0])
_L.new(n2.outputs[0], n1.inputs[0])
n0.is_active_output = True

# ---- world
world_world = bpy.data.worlds.new('World'); scene.world = world_world
world_world.use_nodes = True; world_world.node_tree.nodes.clear()
_N = world_world.node_tree.nodes; _L = world_world.node_tree.links
n0 = _N.new('ShaderNodeOutputWorld'); n0.name = 'World Output'; n0.location = (200, 100)
n1 = _N.new('ShaderNodeBackground'); n1.name = 'Background'; n1.location = (-200, 100)
n1.inputs[0].default_value = (0.05088, 0.05088, 0.05088, 1.0)
_L.new(n1.outputs[0], n0.inputs[0])
n0.is_active_output = True
world_world.color = (0.05088, 0.05088, 0.05088)
world_world.sun_shadow_jitter_overblur = 0.0

# ---- meshes
me_plane = bpy.data.meshes.new('Plane')
me_plane.from_pydata([(-10.0, -20.0, 0.0), (10.0, -20.0, 0.0), (-10.0, 20.0, 0.0), (10.0, 20.0, 0.0), (-15.0, 6.667, 0.0), (-15.0, -6.667, 0.0), (17.5, -6.667, 0.0), (17.5, 6.667, 0.0), (-10.0, -20.0, 15.0), (-10.0, 20.0, 15.0), (-15.0, 6.667, 15.0), (-15.0, -6.667, 15.0), (10.0, -20.0, 15.0), (10.0, 20.0, 15.0), (0.002119, -9.992, 23.17), (0.002119, 9.992, 23.17), (-2.496, 3.331, 23.17), (-2.496, -3.331, 23.17), (9.994, -9.992, 23.17), (9.994, 9.992, 23.17)], [], [(4, 7, 3, 2), (0, 1, 6, 5), (5, 6, 7, 4), (5, 4, 10, 11), (4, 2, 9, 10), (0, 5, 11, 8), (1, 0, 8, 12), (2, 3, 13, 9), (10, 9, 15, 16), (9, 13, 19, 15), (11, 10, 16, 17), (8, 11, 17, 14), (12, 8, 14, 18), (17, 16, 15, 19, 18, 14)])
me_plane.polygons.foreach_set('material_index', [1, 1, 1, 0, 0, 0, 0, 0, 0, 0, 0, 0, 0, 0])
_uv = me_plane.uv_layers.new(name='UVMap')
_uv.uv.foreach_set('vector', [-3.549, 0.3605, 1.863, 0.3605, 0.6145, 2.581, -2.716, 2.581, -2.716, -4.08, 0.6145, -4.08, 1.863, -1.86, -3.549, -1.86, -3.549, -1.86, 1.863, -1.86, 1.863, 0.3605, -3.549, 0.3605, 0.581, 1.529, 0.581, 0.6408, 1.58, 0.6408, 1.58, 1.529, 1.578, 0.7692, 1.578, -0.1793, 2.577, -0.1793, 2.577, 0.7692, 1.578, 1.721, 1.578, 0.772, 2.577, 0.772, 2.577, 1.721, 0.4091, -0.9162, 0.4091, -2.248, 1.408, -2.248, 1.408, -0.9162, 0.4091, 0.08573, 0.4091, -1.247, 1.408, -1.247, 1.408, 0.08573, 2.596, -2.102, 3.544, -2.102, 3.154, -1.086, 2.68, -1.086, -2.161, 0.8211, -0.8286, 0.8211, -0.829, 1.682, -1.495, 1.682, -1.925, 1.92, -1.037, 1.92, -1.259, 2.915, -1.703, 2.915, 1.611, -2.116, 2.56, -2.116, 2.475, -1.1, 2.002, -1.1, -1.297, 0.8211, 0.03487, 0.8211, -0.6314, 1.682, -1.297, 1.682, 0.6338, 1.029, 0.6338, 1.473, 0.4674, 1.916, -0.1981, 1.916, -0.1981, 0.5853, 0.4674, 0.5853])
me_plane.materials.append(mat_concrete)
me_plane.materials.append(mat_floor)
me_plane.update()
me_cylinder = bpy.data.meshes.new('Cylinder')
me_cylinder.from_pydata([(0.0, 10.0, -1.0), (0.0, 10.0, 1.0), (2.87, 9.239, -1.0), (2.87, 9.239, 1.0), (5.303, 7.071, -1.0), (5.303, 7.071, 1.0), (6.929, 3.827, -1.0), (6.929, 3.827, 1.0), (7.5, 0.0, -1.0), (7.5, 0.0, 1.0), (6.929, -3.827, -1.0), (6.929, -3.827, 1.0), (5.303, -7.071, -1.0), (5.303, -7.071, 1.0), (2.87, -9.239, -1.0), (2.87, -9.239, 1.0), (0.0, -10.0, -1.0), (0.0, -10.0, 1.0), (-1.677, 6.697, 1.0), (-1.677, -6.697, 1.0), (0.0, 10.0, 0.5969), (2.87, 9.239, 0.5969), (5.303, 7.071, 0.5969), (6.929, 3.827, 0.5969), (7.5, 0.0, 0.5969), (6.929, -3.827, 0.5969), (5.303, -7.071, 0.5969), (2.87, -9.239, 0.5969), (0.0, -10.0, 0.5969), (2.685, 9.831, 1.0), (-0.5894, 10.64, 1.0), (-0.5894, 10.64, 0.5969), (5.46, 7.524, 1.0), (7.315, 4.072, 1.0), (7.966, -3.394e-09, 1.0), (7.315, -4.072, 1.0), (5.46, -7.524, 1.0), (2.685, -9.831, 1.0), (-0.5894, -10.64, 1.0), (2.685, 9.831, 0.5969), (5.46, 7.524, 0.5969), (7.315, 4.072, 0.5969), (7.966, -3.394e-09, 0.5969), (7.315, -4.072, 0.5969), (5.46, -7.524, 0.5969), (2.685, -9.831, 0.5969), (-0.5894, -10.64, 0.5969)], [], [(3, 5, 32, 29), (22, 21, 39, 40), (7, 9, 34, 33), (23, 22, 40, 41), (24, 23, 41, 42), (11, 13, 36, 35), (3, 18, 7, 5), (1, 18, 3), (11, 19, 15, 13), (15, 19, 17), (9, 19, 11), (7, 18, 9), (19, 9, 18), (14, 27, 28, 16), (12, 26, 27, 14), (10, 25, 26, 12), (8, 24, 25, 10), (6, 23, 24, 8), (4, 22, 23, 6), (2, 21, 22, 4), (0, 20, 21, 2), (31, 30, 29, 39), (39, 29, 32, 40), (40, 32, 33, 41), (41, 33, 34, 42), (42, 34, 35, 43), (43, 35, 36, 44), (44, 36, 37, 45), (45, 37, 38, 46), (13, 15, 37, 36), (21, 20, 31, 39), (28, 27, 45, 46), (9, 11, 35, 34), (27, 26, 44, 45), (5, 7, 33, 32), (26, 25, 43, 44), (15, 17, 38, 37), (1, 3, 29, 30), (25, 24, 42, 43)])
me_cylinder.polygons.foreach_set('use_smooth', [True] * 39)
me_cylinder.polygons.foreach_set('material_index', [0, 0, 0, 0, 0, 0, 0, 0, 0, 0, 0, 0, 0, 1, 1, 1, 1, 1, 1, 1, 1, 0, 0, 0, 0, 0, 0, 0, 0, 0, 0, 0, 0, 0, 0, 0, 0, 0, 0])
_uv = me_cylinder.uv_layers.new(name='UVMap')
_uv.uv.foreach_set('vector', [0.1005, 1.368, 0.2148, 1.164, 0.2222, 1.207, 0.09177, 1.424, 0.6518, 1.165, 0.4231, 1.368, 0.4057, 1.424, 0.6665, 1.207, 0.2912, 0.8596, 0.318, 0.5, 0.3399, 0.5, 0.3093, 0.8826, 0.8046, 0.8596, 0.6518, 1.165, 0.6665, 1.207, 0.8408, 0.8827, 0.8582, 0.5, 0.8046, 0.8596, 0.8408, 0.8827, 0.902, 0.5, 0.2912, 0.1404, 0.2148, -0.1644, 0.2222, -0.2069, 0.3093, 0.1174, 0.1005, 1.368, -0.1131, 1.129, 0.2912, 0.8596, 0.2148, 1.164, -0.03435, 1.44, -0.1131, 1.129, 0.1005, 1.368, 0.2912, 0.1404, -0.1131, -0.1292, 0.1005, -0.3681, 0.2148, -0.1644, 0.1005, -0.3681, -0.1131, -0.1292, -0.03435, -0.4396, 0.318, 0.5, -0.1131, -0.1292, 0.2912, 0.1404, 0.2912, 0.8596, -0.1131, 1.129, 0.318, 0.5, -0.1131, -0.1292, 0.318, 0.5, -0.1131, 1.129, 0.5606, -0.5921, 0.373, -0.5921, 0.373, -1.29, 0.5606, -1.29, 0.5606, 0.1734, 0.373, 0.1734, 0.373, -0.5921, 0.5606, -0.5921, 0.5606, 1.026, 0.373, 1.026, 0.373, 0.1734, 0.5606, 0.1734, 0.5606, 1.935, 0.373, 1.935, 0.373, 1.026, 0.5606, 1.026, 0.1843, 1.026, 0.3718, 1.026, 0.3718, 1.935, 0.1843, 1.935, 0.1843, 0.1734, 0.3718, 0.1734, 0.3718, 1.026, 0.1843, 1.026, 0.1843, -0.5921, 0.3718, -0.5921, 0.3718, 0.1734, 0.1843, 0.1734, 0.1843, -1.29, 0.3718, -1.29, 0.3718, -0.5921, 0.1843, -0.5921, 0.09799, 0.4811, 0.09799, 0.5189, 0.4057, 0.5189, 0.4057, 0.4811, 0.4057, 0.4811, 0.4057, 0.5189, 0.6665, 0.5189, 0.6665, 0.4811, 1.207, 0.4811, 1.207, 0.5189, 0.8827, 0.5189, 0.8827, 0.4811, 0.8827, 0.4811, 0.8827, 0.5189, 0.5, 0.5189, 0.5, 0.4811, 0.5, 0.4811, 0.5, 0.5189, 0.1173, 0.5189, 0.1173, 0.4811, 0.1173, 0.4811, 0.1173, 0.5189, -0.2071, 0.5189, -0.2071, 0.4811, 0.6665, 0.4811, 0.6665, 0.5189, 0.4057, 0.5189, 0.4057, 0.4811, 0.4057, 0.4811, 0.4057, 0.5189, 0.09799, 0.5189, 0.09799, 0.4811, 0.2148, -0.1644, 0.1005, -0.3681, 0.09176, -0.4237, 0.2222, -0.2069, 0.4231, 1.368, 0.1534, 1.44, 0.09799, 1.5, 0.4057, 1.424, 0.1534, -0.4398, 0.4231, -0.3683, 0.4057, -0.4239, 0.09799, -0.5, 0.318, 0.5, 0.2912, 0.1404, 0.3093, 0.1174, 0.3399, 0.5, 0.4231, -0.3683, 0.6518, -0.1645, 0.6665, -0.2071, 0.4057, -0.4239, 0.2148, 1.164, 0.2912, 0.8596, 0.3093, 0.8826, 0.2222, 1.207, 0.6518, -0.1645, 0.8046, 0.1404, 0.8408, 0.1173, 0.6665, -0.2071, 0.1005, -0.3681, -0.03435, -0.4396, -0.06204, -0.4998, 0.09176, -0.4237, -0.03435, 1.44, 0.1005, 1.368, 0.09177, 1.424, -0.06204, 1.5, 0.8046, 0.1404, 0.8582, 0.5, 0.902, 0.5, 0.8408, 0.1173])
me_cylinder.materials.append(mat_platformfloor)
me_cylinder.materials.append(mat_platformwall)
me_cylinder.update()
me_cylinder_001 = bpy.data.meshes.new('Cylinder.001')
me_cylinder_001.from_pydata([(0.0, 0.25, -22.5), (0.0, 0.25, 22.5), (0.09567, 0.231, -22.5), (0.09567, 0.231, 22.5), (0.1768, 0.1768, -22.5), (0.1768, 0.1768, 22.5), (0.231, 0.09567, -22.5), (0.231, 0.09567, 22.5), (0.25, 0.0, -22.5), (0.25, 0.0, 22.5), (0.231, -0.09567, -22.5), (0.231, -0.09567, 22.5), (0.1768, -0.1768, -22.5), (0.1768, -0.1768, 22.5), (0.09567, -0.231, -22.5), (0.09567, -0.231, 22.5), (0.0, -0.25, -22.5), (0.0, -0.25, 22.5), (-0.09567, -0.231, -22.5), (-0.09567, -0.231, 22.5), (-0.1768, -0.1768, -22.5), (-0.1768, -0.1768, 22.5), (-0.231, -0.09567, -22.5), (-0.231, -0.09567, 22.5), (-0.25, 0.0, -22.5), (-0.25, 0.0, 22.5), (-0.231, 0.09567, -22.5), (-0.231, 0.09567, 22.5), (-0.1768, 0.1768, -22.5), (-0.1768, 0.1768, 22.5), (-0.09567, 0.231, -22.5), (-0.09567, 0.231, 22.5)], [], [(0, 1, 3, 2), (2, 3, 5, 4), (4, 5, 7, 6), (6, 7, 9, 8), (8, 9, 11, 10), (10, 11, 13, 12), (12, 13, 15, 14), (14, 15, 17, 16), (16, 17, 19, 18), (18, 19, 21, 20), (20, 21, 23, 22), (22, 23, 25, 24), (24, 25, 27, 26), (26, 27, 29, 28), (28, 29, 31, 30), (30, 31, 1, 0)])
me_cylinder_001.polygons.foreach_set('use_smooth', [True] * 16)
_uv = me_cylinder_001.uv_layers.new(name='UVMap')
_uv.uv.foreach_set('vector', [0.4617, -12.31, 0.4617, 13.31, 0.4061, 13.31, 0.4061, -12.31, 0.4061, -12.31, 0.4061, 13.31, 0.3506, 13.31, 0.3506, -12.31, 0.3506, -12.31, 0.3506, 13.31, 0.2951, 13.31, 0.2951, -12.31, 0.2951, -12.31, 0.2951, 13.31, 0.2395, 13.31, 0.2395, -12.31, 0.2395, -12.31, 0.2395, 13.31, 0.184, 13.31, 0.184, -12.31, 0.184, -12.31, 0.184, 13.31, 0.1284, 13.31, 0.1284, -12.31, 0.1284, -12.31, 0.1284, 13.31, 0.0729, 13.31, 0.0729, -12.31, 0.0729, -12.31, 0.0729, 13.31, 0.01736, 13.31, 0.01736, -12.31, 0.01736, -12.31, 0.01736, 13.31, -0.03818, 13.31, -0.03818, -12.31, -0.03818, -12.31, -0.03818, 13.31, -0.09372, 13.31, -0.09372, -12.31, -0.09372, -12.31, -0.09372, 13.31, -0.1493, 13.31, -0.1493, -12.31, -0.1493, -12.31, -0.1493, 13.31, -0.2048, 13.31, -0.2048, -12.31, -0.2048, -12.31, -0.2048, 13.31, -0.2603, 13.31, -0.2603, -12.31, -0.2603, -12.31, -0.2603, 13.31, -0.3159, 13.31, -0.3159, -12.31, -0.3159, -12.31, -0.3159, 13.31, -0.3714, 13.31, -0.3714, -12.31, -0.3714, -12.31, -0.3714, 13.31, -0.427, 13.31, -0.427, -12.31])
me_cylinder_001.materials.append(mat_concrete_pillars)
me_cylinder_001.update()
me_cylinder_005 = bpy.data.meshes.new('Cylinder.005')
me_cylinder_005.from_pydata([(-10.22, 20.52, -15.33), (-10.22, 20.52, 0.9186), (-10.0, 20.56, -15.33), (-10.0, 20.56, 0.9186), (-9.785, 20.52, -15.33), (-9.785, 20.52, 0.9186), (-9.602, 20.4, -15.33), (-9.602, 20.4, 0.9186), (-9.48, 20.22, -15.33), (-9.48, 20.22, 0.9186), (-9.438, 20.0, -15.33), (-9.437, 20.0, 0.9186), (-9.48, 19.78, -15.33), (-9.48, 19.78, 0.9186), (-9.602, 19.6, -15.33), (-9.602, 19.6, 0.9186), (-9.785, 19.48, -15.33), (-9.785, 19.48, 0.9186), (-10.0, 19.44, -15.33), (-10.0, 19.44, 0.9186), (-10.22, 19.48, -15.33), (-10.22, 19.48, 0.9186), (-10.4, 19.6, -15.33), (-10.4, 19.6, 0.9186), (-10.52, 19.78, -15.33), (-10.52, 19.78, 0.9186), (-10.56, 20.0, -15.33), (-10.56, 20.0, 0.9186), (-10.52, 20.22, -15.33), (-10.52, 20.22, 0.9186), (-10.4, 20.4, -15.33), (-10.4, 20.4, 0.9186)], [], [(0, 1, 3, 2), (2, 3, 5, 4), (4, 5, 7, 6), (6, 7, 9, 8), (8, 9, 11, 10), (10, 11, 13, 12), (12, 13, 15, 14), (14, 15, 17, 16), (16, 17, 19, 18), (18, 19, 21, 20), (20, 21, 23, 22), (22, 23, 25, 24), (24, 25, 27, 26), (26, 27, 29, 28), (28, 29, 31, 30), (30, 31, 1, 0)])
me_cylinder_005.polygons.foreach_set('use_smooth', [True] * 16)
_uv = me_cylinder_005.uv_layers.new(name='UVMap')
_uv.uv.foreach_set('vector', [0.6483, -2.0, 0.6483, 3.0, 0.5807, 3.0, 0.5807, -2.0, 0.5807, -2.0, 0.5807, 3.0, 0.5132, 3.0, 0.5132, -2.0, 0.5132, -2.0, 0.5132, 3.0, 0.4457, 3.0, 0.4457, -2.0, 0.4457, -2.0, 0.4457, 3.0, 0.3782, 3.0, 0.3782, -2.0, 0.3782, -2.0, 0.3782, 3.0, 0.3106, 3.0, 0.3106, -2.0, 0.3106, -2.0, 0.3106, 3.0, 0.2431, 3.0, 0.2431, -2.0, 0.2431, -2.0, 0.2431, 3.0, 0.1756, 3.0, 0.1756, -2.0, 0.1756, -2.0, 0.1756, 3.0, 0.1081, 3.0, 0.1081, -2.0, 0.1081, -2.0, 0.1081, 3.0, 0.04056, 3.0, 0.04056, -2.0, 0.04056, -2.0, 0.04056, 3.0, -0.02696, 3.0, -0.02696, -2.0, -0.02696, -2.0, -0.02696, 3.0, -0.09448, 3.0, -0.09448, -2.0, -0.09448, -2.0, -0.09448, 3.0, -0.162, 3.0, -0.162, -2.0, -0.162, -2.0, -0.162, 3.0, -0.2295, 3.0, -0.2295, -2.0, -0.2295, -2.0, -0.2295, 3.0, -0.2971, 3.0, -0.2971, -2.0, -0.2971, -2.0, -0.2971, 3.0, -0.3646, 3.0, -0.3646, -2.0, -0.3646, -2.0, -0.3646, 3.0, -0.4321, 3.0, -0.4321, -2.0])
me_cylinder_005.materials.append(mat_concrete_pillars)
me_cylinder_005.update()
me_cylinder_007 = bpy.data.meshes.new('Cylinder.007')
me_cylinder_007.from_pydata([(9.773, 8.352, -25.24), (9.773, 20.8, -14.79), (9.987, 8.383, -25.27), (9.987, 20.83, -14.83), (10.2, 8.359, -25.25), (10.2, 20.81, -14.8), (10.39, 8.283, -25.16), (10.39, 20.73, -14.71), (10.51, 8.167, -25.02), (10.51, 20.62, -14.57), (10.56, 8.03, -24.85), (10.56, 20.48, -14.41), (10.52, 7.891, -24.69), (10.52, 20.34, -14.24), (10.41, 7.772, -24.55), (10.41, 20.22, -14.1), (10.23, 7.691, -24.45), (10.23, 20.14, -14.0), (10.01, 7.66, -24.41), (10.01, 20.11, -13.97), (9.796, 7.684, -24.44), (9.796, 20.13, -14.0), (9.611, 7.76, -24.53), (9.611, 20.21, -14.09), (9.485, 7.876, -24.67), (9.485, 20.32, -14.22), (9.438, 8.013, -24.83), (9.438, 20.46, -14.39), (9.476, 8.152, -25.0), (9.476, 20.6, -14.55), (9.593, 8.271, -25.14), (9.593, 20.72, -14.7)], [], [(0, 1, 3, 2), (2, 3, 5, 4), (4, 5, 7, 6), (6, 7, 9, 8), (8, 9, 11, 10), (10, 11, 13, 12), (12, 13, 15, 14), (14, 15, 17, 16), (16, 17, 19, 18), (18, 19, 21, 20), (20, 21, 23, 22), (22, 23, 25, 24), (24, 25, 27, 26), (26, 27, 29, 28), (28, 29, 31, 30), (30, 31, 1, 0)])
me_cylinder_007.polygons.foreach_set('use_smooth', [True] * 16)
_uv = me_cylinder_007.uv_layers.new(name='UVMap')
_uv.uv.foreach_set('vector', [0.6483, -2.0, 0.6483, 3.0, 0.5807, 3.0, 0.5807, -2.0, 0.5807, -2.0, 0.5807, 3.0, 0.5132, 3.0, 0.5132, -2.0, 0.5132, -2.0, 0.5132, 3.0, 0.4457, 3.0, 0.4457, -2.0, 0.4457, -2.0, 0.4457, 3.0, 0.3782, 3.0, 0.3782, -2.0, 0.3782, -2.0, 0.3782, 3.0, 0.3106, 3.0, 0.3106, -2.0, 0.3106, -2.0, 0.3106, 3.0, 0.2431, 3.0, 0.2431, -2.0, 0.2431, -2.0, 0.2431, 3.0, 0.1756, 3.0, 0.1756, -2.0, 0.1756, -2.0, 0.1756, 3.0, 0.1081, 3.0, 0.1081, -2.0, 0.1081, -2.0, 0.1081, 3.0, 0.04056, 3.0, 0.04056, -2.0, 0.04056, -2.0, 0.04056, 3.0, -0.02696, 3.0, -0.02696, -2.0, -0.02696, -2.0, -0.02696, 3.0, -0.09448, 3.0, -0.09448, -2.0, -0.09448, -2.0, -0.09448, 3.0, -0.162, 3.0, -0.162, -2.0, -0.162, -2.0, -0.162, 3.0, -0.2295, 3.0, -0.2295, -2.0, -0.2295, -2.0, -0.2295, 3.0, -0.2971, 3.0, -0.2971, -2.0, -0.2971, -2.0, -0.2971, 3.0, -0.3646, 3.0, -0.3646, -2.0, -0.3646, -2.0, -0.3646, 3.0, -0.4321, 3.0, -0.4321, -2.0])
me_cylinder_007.materials.append(mat_concrete_pillars_001)
me_cylinder_007.update()
me_cylinder_010 = bpy.data.meshes.new('Cylinder.010')
me_cylinder_010.from_pydata([(-0.3046, 10.45, -8.933), (-10.14, 20.31, -0.5471), (-0.1299, 10.55, -8.844), (-9.962, 20.4, -0.4578), (0.0302, 10.59, -8.698), (-9.802, 20.44, -0.312), (0.1513, 10.55, -8.518), (-9.681, 20.41, -0.1318), (0.215, 10.46, -8.331), (-9.617, 20.31, 0.05516), (0.2116, 10.31, -8.165), (-9.621, 20.17, 0.2206), (0.1416, 10.14, -8.047), (-9.691, 20.0, 0.3393), (0.01566, 9.972, -7.993), (-9.817, 19.83, 0.3931), (-0.1471, 9.826, -8.012), (-9.979, 19.68, 0.3739), (-0.3218, 9.728, -8.101), (-10.15, 19.58, 0.2846), (-0.4819, 9.692, -8.247), (-10.31, 19.55, 0.1387), (-0.603, 9.725, -8.427), (-10.44, 19.58, -0.04138), (-0.6667, 9.82, -8.614), (-10.5, 19.67, -0.2284), (-0.6633, 9.964, -8.78), (-10.5, 19.82, -0.3938), (-0.5933, 10.14, -8.898), (-10.43, 19.99, -0.5125), (-0.4673, 10.31, -8.952), (-10.3, 20.16, -0.5663)], [], [(0, 1, 3, 2), (2, 3, 5, 4), (4, 5, 7, 6), (6, 7, 9, 8), (8, 9, 11, 10), (10, 11, 13, 12), (12, 13, 15, 14), (14, 15, 17, 16), (16, 17, 19, 18), (18, 19, 21, 20), (20, 21, 23, 22), (22, 23, 25, 24), (24, 25, 27, 26), (26, 27, 29, 28), (28, 29, 31, 30), (30, 31, 1, 0)])
me_cylinder_010.polygons.foreach_set('use_smooth', [True] * 16)
_uv = me_cylinder_010.uv_layers.new(name='UVMap')
_uv.uv.foreach_set('vector', [0.6483, -2.0, 0.6483, 3.0, 0.5807, 3.0, 0.5807, -2.0, 0.5807, -2.0, 0.5807, 3.0, 0.5132, 3.0, 0.5132, -2.0, 0.5132, -2.0, 0.5132, 3.0, 0.4457, 3.0, 0.4457, -2.0, 0.4457, -2.0, 0.4457, 3.0, 0.3782, 3.0, 0.3782, -2.0, 0.3782, -2.0, 0.3782, 3.0, 0.3106, 3.0, 0.3106, -2.0, 0.3106, -2.0, 0.3106, 3.0, 0.2431, 3.0, 0.2431, -2.0, 0.2431, -2.0, 0.2431, 3.0, 0.1756, 3.0, 0.1756, -2.0, 0.1756, -2.0, 0.1756, 3.0, 0.1081, 3.0, 0.1081, -2.0, 0.1081, -2.0, 0.1081, 3.0, 0.04056, 3.0, 0.04056, -2.0, 0.04056, -2.0, 0.04056, 3.0, -0.02696, 3.0, -0.02696, -2.0, -0.02696, -2.0, -0.02696, 3.0, -0.09448, 3.0, -0.09448, -2.0, -0.09448, -2.0, -0.09448, 3.0, -0.162, 3.0, -0.162, -2.0, -0.162, -2.0, -0.162, 3.0, -0.2295, 3.0, -0.2295, -2.0, -0.2295, -2.0, -0.2295, 3.0, -0.2971, 3.0, -0.2971, -2.0, -0.2971, -2.0, -0.2971, 3.0, -0.3646, 3.0, -0.3646, -2.0, -0.3646, -2.0, -0.3646, 3.0, -0.4321, 3.0, -0.4321, -2.0])
me_cylinder_010.materials.append(mat_concrete_pillars)
me_cylinder_010.update()
me_cylinder_011 = bpy.data.meshes.new('Cylinder.011')
me_cylinder_011.from_pydata([(-2.338, 4.3, -9.101), (-15.77, 6.985, -0.3588), (-2.244, 4.478, -9.012), (-15.68, 7.163, -0.2702), (-2.127, 4.595, -8.868), (-15.56, 7.28, -0.1262), (-2.004, 4.633, -8.691), (-15.44, 7.319, 0.05128), (-1.893, 4.587, -8.507), (-15.33, 7.273, 0.2352), (-1.812, 4.464, -8.345), (-15.25, 7.149, 0.3976), (-1.773, 4.282, -8.228), (-15.21, 6.967, 0.5138), (-1.782, 4.069, -8.176), (-15.21, 6.754, 0.566), (-1.837, 3.857, -8.196), (-15.27, 6.543, 0.5463), (-1.93, 3.679, -8.285), (-15.36, 6.365, 0.4577), (-2.047, 3.562, -8.429), (-15.48, 6.248, 0.3136), (-2.17, 3.524, -8.606), (-15.6, 6.209, 0.1361), (-2.281, 3.57, -8.79), (-15.71, 6.255, -0.04781), (-2.362, 3.693, -8.952), (-15.8, 6.379, -0.2102), (-2.401, 3.875, -9.069), (-15.83, 6.561, -0.3264), (-2.393, 4.088, -9.121), (-15.83, 6.774, -0.3786)], [], [(0, 1, 3, 2), (2, 3, 5, 4), (4, 5, 7, 6), (6, 7, 9, 8), (8, 9, 11, 10), (10, 11, 13, 12), (12, 13, 15, 14), (14, 15, 17, 16), (16, 17, 19, 18), (18, 19, 21, 20), (20, 21, 23, 22), (22, 23, 25, 24), (24, 25, 27, 26), (26, 27, 29, 28), (28, 29, 31, 30), (30, 31, 1, 0)])
me_cylinder_011.polygons.foreach_set('use_smooth', [True] * 16)
_uv = me_cylinder_011.uv_layers.new(name='UVMap')
_uv.uv.foreach_set('vector', [0.6483, -2.0, 0.6483, 3.0, 0.5807, 3.0, 0.5807, -2.0, 0.5807, -2.0, 0.5807, 3.0, 0.5132, 3.0, 0.5132, -2.0, 0.5132, -2.0, 0.5132, 3.0, 0.4457, 3.0, 0.4457, -2.0, 0.4457, -2.0, 0.4457, 3.0, 0.3782, 3.0, 0.3782, -2.0, 0.3782, -2.0, 0.3782, 3.0, 0.3106, 3.0, 0.3106, -2.0, 0.3106, -2.0, 0.3106, 3.0, 0.2431, 3.0, 0.2431, -2.0, 0.2431, -2.0, 0.2431, 3.0, 0.1756, 3.0, 0.1756, -2.0, 0.1756, -2.0, 0.1756, 3.0, 0.1081, 3.0, 0.1081, -2.0, 0.1081, -2.0, 0.1081, 3.0, 0.04056, 3.0, 0.04056, -2.0, 0.04056, -2.0, 0.04056, 3.0, -0.02696, 3.0, -0.02696, -2.0, -0.02696, -2.0, -0.02696, 3.0, -0.09448, 3.0, -0.09448, -2.0, -0.09448, -2.0, -0.09448, 3.0, -0.162, 3.0, -0.162, -2.0, -0.162, -2.0, -0.162, 3.0, -0.2295, 3.0, -0.2295, -2.0, -0.2295, -2.0, -0.2295, 3.0, -0.2971, 3.0, -0.2971, -2.0, -0.2971, -2.0, -0.2971, 3.0, -0.3646, 3.0, -0.3646, -2.0, -0.3646, -2.0, -0.3646, 3.0, -0.4321, 3.0, -0.4321, -2.0])
me_cylinder_011.materials.append(mat_concrete_pillars)
me_cylinder_011.update()
me_cylinder_012 = bpy.data.meshes.new('Cylinder.012')
me_cylinder_012.from_pydata([(-8.242, 10.28, -1.413), (-8.259, -12.64, -1.413), (-8.268, 10.28, -1.199), (-8.284, -12.64, -1.199), (-8.247, 10.28, -0.9824), (-8.264, -12.64, -0.9824), (-8.184, 10.28, -0.7972), (-8.201, -12.64, -0.7972), (-8.088, 10.28, -0.6712), (-8.105, -12.64, -0.6712), (-7.974, 10.27, -0.6236), (-7.99, -12.64, -0.6235), (-7.858, 10.27, -0.6615), (-7.874, -12.64, -0.6615), (-7.759, 10.27, -0.7793), (-7.775, -12.64, -0.7793), (-7.691, 10.27, -0.959), (-7.708, -12.64, -0.959), (-7.666, 10.27, -1.173), (-7.682, -12.64, -1.173), (-7.686, 10.27, -1.389), (-7.702, -12.64, -1.389), (-7.749, 10.27, -1.575), (-7.766, -12.64, -1.575), (-7.845, 10.27, -1.701), (-7.862, -12.64, -1.701), (-7.96, 10.27, -1.748), (-7.976, -12.64, -1.748), (-8.076, 10.28, -1.71), (-8.092, -12.64, -1.71), (-8.175, 10.28, -1.592), (-8.191, -12.64, -1.592)], [], [(0, 1, 3, 2), (2, 3, 5, 4), (4, 5, 7, 6), (6, 7, 9, 8), (8, 9, 11, 10), (10, 11, 13, 12), (12, 13, 15, 14), (14, 15, 17, 16), (16, 17, 19, 18), (18, 19, 21, 20), (20, 21, 23, 22), (22, 23, 25, 24), (24, 25, 27, 26), (26, 27, 29, 28), (28, 29, 31, 30), (30, 31, 1, 0)])
me_cylinder_012.polygons.foreach_set('use_smooth', [True] * 16)
_uv = me_cylinder_012.uv_layers.new(name='UVMap')
_uv.uv.foreach_set('vector', [0.6483, -2.0, 0.6483, 3.0, 0.5807, 3.0, 0.5807, -2.0, 0.5807, -2.0, 0.5807, 3.0, 0.5132, 3.0, 0.5132, -2.0, 0.5132, -2.0, 0.5132, 3.0, 0.4457, 3.0, 0.4457, -2.0, 0.4457, -2.0, 0.4457, 3.0, 0.3782, 3.0, 0.3782, -2.0, 0.3782, -2.0, 0.3782, 3.0, 0.3106, 3.0, 0.3106, -2.0, 0.3106, -2.0, 0.3106, 3.0, 0.2431, 3.0, 0.2431, -2.0, 0.2431, -2.0, 0.2431, 3.0, 0.1756, 3.0, 0.1756, -2.0, 0.1756, -2.0, 0.1756, 3.0, 0.1081, 3.0, 0.1081, -2.0, 0.1081, -2.0, 0.1081, 3.0, 0.04056, 3.0, 0.04056, -2.0, 0.04056, -2.0, 0.04056, 3.0, -0.02696, 3.0, -0.02696, -2.0, -0.02696, -2.0, -0.02696, 3.0, -0.09448, 3.0, -0.09448, -2.0, -0.09448, -2.0, -0.09448, 3.0, -0.162, 3.0, -0.162, -2.0, -0.162, -2.0, -0.162, 3.0, -0.2295, 3.0, -0.2295, -2.0, -0.2295, -2.0, -0.2295, 3.0, -0.2971, 3.0, -0.2971, -2.0, -0.2971, -2.0, -0.2971, 3.0, -0.3646, 3.0, -0.3646, -2.0, -0.3646, -2.0, -0.3646, 3.0, -0.4321, 3.0, -0.4321, -2.0])
me_cylinder_012.materials.append(mat_concrete_pillars)
me_cylinder_012.update()
me_cylinder_013 = bpy.data.meshes.new('Cylinder.013')
me_cylinder_013.from_pydata([(-15.54, 6.808, -15.82), (-15.54, 6.808, 0.4285), (-15.44, 7.002, -15.82), (-15.44, 7.002, 0.4285), (-15.27, 7.141, -15.82), (-15.27, 7.141, 0.4285), (-15.06, 7.205, -15.82), (-15.06, 7.205, 0.4285), (-14.84, 7.184, -15.82), (-14.84, 7.184, 0.4285), (-14.64, 7.081, -15.82), (-14.64, 7.081, 0.4285), (-14.5, 6.911, -15.82), (-14.5, 6.911, 0.4285), (-14.44, 6.701, -15.82), (-14.44, 6.701, 0.4285), (-14.46, 6.483, -15.82), (-14.46, 6.483, 0.4285), (-14.56, 6.289, -15.82), (-14.56, 6.289, 0.4285), (-14.73, 6.15, -15.82), (-14.73, 6.15, 0.4285), (-14.94, 6.086, -15.82), (-14.94, 6.086, 0.4285), (-15.16, 6.107, -15.82), (-15.16, 6.107, 0.4285), (-15.36, 6.21, -15.82), (-15.36, 6.21, 0.4285), (-15.5, 6.38, -15.82), (-15.5, 6.38, 0.4285), (-15.56, 6.59, -15.82), (-15.56, 6.59, 0.4285)], [], [(0, 1, 3, 2), (2, 3, 5, 4), (4, 5, 7, 6), (6, 7, 9, 8), (8, 9, 11, 10), (10, 11, 13, 12), (12, 13, 15, 14), (14, 15, 17, 16), (16, 17, 19, 18), (18, 19, 21, 20), (20, 21, 23, 22), (22, 23, 25, 24), (24, 25, 27, 26), (26, 27, 29, 28), (28, 29, 31, 30), (30, 31, 1, 0)])
me_cylinder_013.polygons.foreach_set('use_smooth', [True] * 16)
_uv = me_cylinder_013.uv_layers.new(name='UVMap')
_uv.uv.foreach_set('vector', [0.6483, -2.0, 0.6483, 3.0, 0.5807, 3.0, 0.5807, -2.0, 0.5807, -2.0, 0.5807, 3.0, 0.5132, 3.0, 0.5132, -2.0, 0.5132, -2.0, 0.5132, 3.0, 0.4457, 3.0, 0.4457, -2.0, 0.4457, -2.0, 0.4457, 3.0, 0.3782, 3.0, 0.3782, -2.0, 0.3782, -2.0, 0.3782, 3.0, 0.3106, 3.0, 0.3106, -2.0, 0.3106, -2.0, 0.3106, 3.0, 0.2431, 3.0, 0.2431, -2.0, 0.2431, -2.0, 0.2431, 3.0, 0.1756, 3.0, 0.1756, -2.0, 0.1756, -2.0, 0.1756, 3.0, 0.1081, 3.0, 0.1081, -2.0, 0.1081, -2.0, 0.1081, 3.0, 0.04056, 3.0, 0.04056, -2.0, 0.04056, -2.0, 0.04056, 3.0, -0.02696, 3.0, -0.02696, -2.0, -0.02696, -2.0, -0.02696, 3.0, -0.09448, 3.0, -0.09448, -2.0, -0.09448, -2.0, -0.09448, 3.0, -0.162, 3.0, -0.162, -2.0, -0.162, -2.0, -0.162, 3.0, -0.2295, 3.0, -0.2295, -2.0, -0.2295, -2.0, -0.2295, 3.0, -0.2971, 3.0, -0.2971, -2.0, -0.2971, -2.0, -0.2971, 3.0, -0.3646, 3.0, -0.3646, -2.0, -0.3646, -2.0, -0.3646, 3.0, -0.4321, 3.0, -0.4321, -2.0])
me_cylinder_013.materials.append(mat_concrete_pillars)
me_cylinder_013.update()
me_cylinder_014 = bpy.data.meshes.new('Cylinder.014')
me_cylinder_014.from_pydata([(9.773, 20.51, -15.33), (9.773, 20.51, 0.9186), (9.987, 20.56, -15.33), (9.987, 20.56, 0.9186), (10.2, 20.52, -15.33), (10.2, 20.52, 0.9186), (10.39, 20.41, -15.33), (10.39, 20.41, 0.9186), (10.51, 20.23, -15.33), (10.51, 20.23, 0.9186), (10.56, 20.01, -15.33), (10.56, 20.01, 0.9186), (10.52, 19.8, -15.33), (10.52, 19.8, 0.9186), (10.41, 19.61, -15.33), (10.41, 19.61, 0.9186), (10.23, 19.49, -15.33), (10.23, 19.49, 0.9186), (10.01, 19.44, -15.33), (10.01, 19.44, 0.9186), (9.796, 19.48, -15.33), (9.796, 19.48, 0.9186), (9.611, 19.59, -15.33), (9.611, 19.59, 0.9186), (9.485, 19.77, -15.33), (9.485, 19.77, 0.9186), (9.438, 19.99, -15.33), (9.438, 19.99, 0.9186), (9.476, 20.2, -15.33), (9.476, 20.2, 0.9186), (9.593, 20.39, -15.33), (9.593, 20.39, 0.9186)], [], [(0, 1, 3, 2), (2, 3, 5, 4), (4, 5, 7, 6), (6, 7, 9, 8), (8, 9, 11, 10), (10, 11, 13, 12), (12, 13, 15, 14), (14, 15, 17, 16), (16, 17, 19, 18), (18, 19, 21, 20), (20, 21, 23, 22), (22, 23, 25, 24), (24, 25, 27, 26), (26, 27, 29, 28), (28, 29, 31, 30), (30, 31, 1, 0)])
me_cylinder_014.polygons.foreach_set('use_smooth', [True] * 16)
_uv = me_cylinder_014.uv_layers.new(name='UVMap')
_uv.uv.foreach_set('vector', [0.6483, -2.0, 0.6483, 3.0, 0.5807, 3.0, 0.5807, -2.0, 0.5807, -2.0, 0.5807, 3.0, 0.5132, 3.0, 0.5132, -2.0, 0.5132, -2.0, 0.5132, 3.0, 0.4457, 3.0, 0.4457, -2.0, 0.4457, -2.0, 0.4457, 3.0, 0.3782, 3.0, 0.3782, -2.0, 0.3782, -2.0, 0.3782, 3.0, 0.3106, 3.0, 0.3106, -2.0, 0.3106, -2.0, 0.3106, 3.0, 0.2431, 3.0, 0.2431, -2.0, 0.2431, -2.0, 0.2431, 3.0, 0.1756, 3.0, 0.1756, -2.0, 0.1756, -2.0, 0.1756, 3.0, 0.1081, 3.0, 0.1081, -2.0, 0.1081, -2.0, 0.1081, 3.0, 0.04056, 3.0, 0.04056, -2.0, 0.04056, -2.0, 0.04056, 3.0, -0.02696, 3.0, -0.02696, -2.0, -0.02696, -2.0, -0.02696, 3.0, -0.09448, 3.0, -0.09448, -2.0, -0.09448, -2.0, -0.09448, 3.0, -0.162, 3.0, -0.162, -2.0, -0.162, -2.0, -0.162, 3.0, -0.2295, 3.0, -0.2295, -2.0, -0.2295, -2.0, -0.2295, 3.0, -0.2971, 3.0, -0.2971, -2.0, -0.2971, -2.0, -0.2971, 3.0, -0.3646, 3.0, -0.3646, -2.0, -0.3646, -2.0, -0.3646, 3.0, -0.4321, 3.0, -0.4321, -2.0])
me_cylinder_014.materials.append(mat_concrete_pillars_008)
me_cylinder_014.update()
me_cylinder_015 = bpy.data.meshes.new('Cylinder.015')
me_cylinder_015.from_pydata([(6.22, 20.51, 1.066), (-6.047, 20.51, 1.066), (6.22, 20.56, 1.281), (-6.047, 20.56, 1.281), (6.22, 20.52, 1.497), (-6.047, 20.52, 1.497), (6.22, 20.41, 1.682), (-6.047, 20.41, 1.682), (6.22, 20.23, 1.808), (-6.047, 20.23, 1.808), (6.22, 20.01, 1.856), (-6.047, 20.01, 1.856), (6.22, 19.8, 1.818), (-6.047, 19.8, 1.818), (6.22, 19.61, 1.7), (-6.047, 19.61, 1.7), (6.22, 19.49, 1.52), (-6.047, 19.49, 1.52), (6.22, 19.44, 1.306), (-6.047, 19.44, 1.306), (6.22, 19.48, 1.09), (-6.047, 19.48, 1.09), (6.22, 19.59, 0.9046), (-6.047, 19.59, 0.9046), (6.22, 19.77, 0.7786), (-6.047, 19.77, 0.7786), (6.22, 19.99, 0.7309), (-6.047, 19.99, 0.7309), (6.22, 20.2, 0.7689), (-6.047, 20.2, 0.7689), (6.22, 20.39, 0.8867), (-6.047, 20.39, 0.8867)], [], [(0, 1, 3, 2), (2, 3, 5, 4), (4, 5, 7, 6), (6, 7, 9, 8), (8, 9, 11, 10), (10, 11, 13, 12), (12, 13, 15, 14), (14, 15, 17, 16), (16, 17, 19, 18), (18, 19, 21, 20), (20, 21, 23, 22), (22, 23, 25, 24), (24, 25, 27, 26), (26, 27, 29, 28), (28, 29, 31, 30), (30, 31, 1, 0)])
me_cylinder_015.polygons.foreach_set('use_smooth', [True] * 16)
_uv = me_cylinder_015.uv_layers.new(name='UVMap')
_uv.uv.foreach_set('vector', [0.6483, -2.0, 0.6483, 3.0, 0.5807, 3.0, 0.5807, -2.0, 0.5807, -2.0, 0.5807, 3.0, 0.5132, 3.0, 0.5132, -2.0, 0.5132, -2.0, 0.5132, 3.0, 0.4457, 3.0, 0.4457, -2.0, 0.4457, -2.0, 0.4457, 3.0, 0.3782, 3.0, 0.3782, -2.0, 0.3782, -2.0, 0.3782, 3.0, 0.3106, 3.0, 0.3106, -2.0, 0.3106, -2.0, 0.3106, 3.0, 0.2431, 3.0, 0.2431, -2.0, 0.2431, -2.0, 0.2431, 3.0, 0.1756, 3.0, 0.1756, -2.0, 0.1756, -2.0, 0.1756, 3.0, 0.1081, 3.0, 0.1081, -2.0, 0.1081, -2.0, 0.1081, 3.0, 0.04056, 3.0, 0.04056, -2.0, 0.04056, -2.0, 0.04056, 3.0, -0.02696, 3.0, -0.02696, -2.0, -0.02696, -2.0, -0.02696, 3.0, -0.09448, 3.0, -0.09448, -2.0, -0.09448, -2.0, -0.09448, 3.0, -0.162, 3.0, -0.162, -2.0, -0.162, -2.0, -0.162, 3.0, -0.2295, 3.0, -0.2295, -2.0, -0.2295, -2.0, -0.2295, 3.0, -0.2971, 3.0, -0.2971, -2.0, -0.2971, -2.0, -0.2971, 3.0, -0.3646, 3.0, -0.3646, -2.0, -0.3646, -2.0, -0.3646, 3.0, -0.4321, 3.0, -0.4321, -2.0])
me_cylinder_015.materials.append(mat_concrete_pillars_009)
me_cylinder_015.update()
me_cylinder_016 = bpy.data.meshes.new('Cylinder.016')
me_cylinder_016.from_pydata([(-4.527, 24.66, 1.066), (-9.013, 3.329, 1.066), (-4.551, 24.67, 1.281), (-9.037, 3.347, 1.281), (-4.532, 24.66, 1.497), (-9.018, 3.333, 1.497), (-4.473, 24.62, 1.682), (-8.959, 3.29, 1.682), (-4.384, 24.55, 1.808), (-8.87, 3.224, 1.808), (-4.277, 24.47, 1.856), (-8.763, 3.146, 1.856), (-4.169, 24.39, 1.818), (-8.655, 3.067, 1.818), (-4.077, 24.33, 1.7), (-8.563, 2.999, 1.7), (-4.014, 24.28, 1.52), (-8.5, 2.953, 1.52), (-3.991, 24.26, 1.306), (-8.477, 2.936, 1.306), (-4.009, 24.28, 1.09), (-8.496, 2.949, 1.09), (-4.068, 24.32, 0.9046), (-8.554, 2.993, 0.9046), (-4.158, 24.39, 0.7786), (-8.644, 3.058, 0.7786), (-4.264, 24.46, 0.7309), (-8.75, 3.137, 0.7309), (-4.372, 24.54, 0.7689), (-8.858, 3.216, 0.7689), (-4.464, 24.61, 0.8867), (-8.95, 3.283, 0.8867)], [], [(0, 1, 3, 2), (2, 3, 5, 4), (4, 5, 7, 6), (6, 7, 9, 8), (8, 9, 11, 10), (10, 11, 13, 12), (12, 13, 15, 14), (14, 15, 17, 16), (16, 17, 19, 18), (18, 19, 21, 20), (20, 21, 23, 22), (22, 23, 25, 24), (24, 25, 27, 26), (26, 27, 29, 28), (28, 29, 31, 30), (30, 31, 1, 0)])
me_cylinder_016.polygons.foreach_set('use_smooth', [True] * 16)
_uv = me_cylinder_016.uv_layers.new(name='UVMap')
_uv.uv.foreach_set('vector', [0.6483, -2.0, 0.6483, 3.0, 0.5807, 3.0, 0.5807, -2.0, 0.5807, -2.0, 0.5807, 3.0, 0.5132, 3.0, 0.5132, -2.0, 0.5132, -2.0, 0.5132, 3.0, 0.4457, 3.0, 0.4457, -2.0, 0.4457, -2.0, 0.4457, 3.0, 0.3782, 3.0, 0.3782, -2.0, 0.3782, -2.0, 0.3782, 3.0, 0.3106, 3.0, 0.3106, -2.0, 0.3106, -2.0, 0.3106, 3.0, 0.2431, 3.0, 0.2431, -2.0, 0.2431, -2.0, 0.2431, 3.0, 0.1756, 3.0, 0.1756, -2.0, 0.1756, -2.0, 0.1756, 3.0, 0.1081, 3.0, 0.1081, -2.0, 0.1081, -2.0, 0.1081, 3.0, 0.04056, 3.0, 0.04056, -2.0, 0.04056, -2.0, 0.04056, 3.0, -0.02696, 3.0, -0.02696, -2.0, -0.02696, -2.0, -0.02696, 3.0, -0.09448, 3.0, -0.09448, -2.0, -0.09448, -2.0, -0.09448, 3.0, -0.162, 3.0, -0.162, -2.0, -0.162, -2.0, -0.162, 3.0, -0.2295, 3.0, -0.2295, -2.0, -0.2295, -2.0, -0.2295, 3.0, -0.2971, 3.0, -0.2971, -2.0, -0.2971, -2.0, -0.2971, 3.0, -0.3646, 3.0, -0.3646, -2.0, -0.3646, -2.0, -0.3646, 3.0, -0.4321, 3.0, -0.4321, -2.0])
me_cylinder_016.materials.append(mat_concrete_pillars_010)
me_cylinder_016.update()
me_cylinder_009 = bpy.data.meshes.new('Cylinder.009')
me_cylinder_009.from_pydata([(0.0, 1.0, -0.9), (0.0, 1.0, 0.9), (0.3827, 0.9239, -0.9), (0.3827, 0.9239, 0.9), (0.7071, 0.7071, -0.9), (0.7071, 0.7071, 0.9), (0.9239, 0.3827, -0.9), (0.9239, 0.3827, 0.9), (1.0, 0.0, -0.9), (1.0, 0.0, 0.9), (0.9239, -0.3827, -0.9), (0.9239, -0.3827, 0.9), (0.7071, -0.7071, -0.9), (0.7071, -0.7071, 0.9), (0.3827, -0.9239, -0.9), (0.3827, -0.9239, 0.9), (0.0, -1.0, -0.9), (0.0, -1.0, 0.9), (-0.3827, -0.9239, -0.9), (-0.3827, -0.9239, 0.9), (-0.7071, -0.7071, -0.9), (-0.7071, -0.7071, 0.9), (-0.9239, -0.3827, -0.9), (-0.9239, -0.3827, 0.9), (-1.0, 0.0, -0.9), (-1.0, 0.0, 0.9), (-0.9239, 0.3827, -0.9), (-0.9239, 0.3827, 0.9), (-0.7071, 0.7071, -0.9), (-0.7071, 0.7071, 0.9), (-0.3827, 0.9239, -0.9), (-0.3827, 0.9239, 0.9)], [], [(0, 1, 3, 2), (2, 3, 5, 4), (4, 5, 7, 6), (6, 7, 9, 8), (8, 9, 11, 10), (10, 11, 13, 12), (12, 13, 15, 14), (14, 15, 17, 16), (16, 17, 19, 18), (18, 19, 21, 20), (20, 21, 23, 22), (22, 23, 25, 24), (24, 25, 27, 26), (26, 27, 29, 28), (3, 1, 31, 29, 27, 25, 23, 21, 19, 17, 15, 13, 11, 9, 7, 5), (28, 29, 31, 30), (30, 31, 1, 0), (0, 2, 4, 6, 8, 10, 12, 14, 16, 18, 20, 22, 24, 26, 28, 30)])
me_cylinder_009.polygons.foreach_set('use_smooth', [True] * 18)
_uv = me_cylinder_009.uv_layers.new(name='UVMap')
_uv.uv.foreach_set('vector', [1.0, 0.5, 1.0, 1.0, 0.9375, 1.0, 0.9375, 0.5, 0.9375, 0.5, 0.9375, 1.0, 0.875, 1.0, 0.875, 0.5, 0.875, 0.5, 0.875, 1.0, 0.8125, 1.0, 0.8125, 0.5, 0.8125, 0.5, 0.8125, 1.0, 0.75, 1.0, 0.75, 0.5, 0.75, 0.5, 0.75, 1.0, 0.6875, 1.0, 0.6875, 0.5, 0.6875, 0.5, 0.6875, 1.0, 0.625, 1.0, 0.625, 0.5, 0.625, 0.5, 0.625, 1.0, 0.5625, 1.0, 0.5625, 0.5, 0.5625, 0.5, 0.5625, 1.0, 0.5, 1.0, 0.5, 0.5, 0.5, 0.5, 0.5, 1.0, 0.4375, 1.0, 0.4375, 0.5, 0.4375, 0.5, 0.4375, 1.0, 0.375, 1.0, 0.375, 0.5, 0.375, 0.5, 0.375, 1.0, 0.3125, 1.0, 0.3125, 0.5, 0.3125, 0.5, 0.3125, 1.0, 0.25, 1.0, 0.25, 0.5, 0.25, 0.5, 0.25, 1.0, 0.1875, 1.0, 0.1875, 0.5, 0.1875, 0.5, 0.1875, 1.0, 0.125, 1.0, 0.125, 0.5, 0.3418, 0.4717, 0.25, 0.49, 0.1582, 0.4717, 0.08029, 0.4197, 0.02827, 0.3418, 0.01, 0.25, 0.02827, 0.1582, 0.08029, 0.08029, 0.1582, 0.02827, 0.25, 0.01, 0.3418, 0.02827, 0.4197, 0.08029, 0.4717, 0.1582, 0.49, 0.25, 0.4717, 0.3418, 0.4197, 0.4197, 0.125, 0.5, 0.125, 1.0, 0.0625, 1.0, 0.0625, 0.5, 0.0625, 0.5, 0.0625, 1.0, 0.0, 1.0, 0.0, 0.5, 0.75, 0.49, 0.8418, 0.4717, 0.9197, 0.4197, 0.9717, 0.3418, 0.99, 0.25, 0.9717, 0.1582, 0.9197, 0.08029, 0.8418, 0.02827, 0.75, 0.01, 0.6582, 0.02827, 0.5803, 0.08029, 0.5283, 0.1582, 0.51, 0.25, 0.5283, 0.3418, 0.5803, 0.4197, 0.6582, 0.4717])
me_cylinder_009.update()

# ---- objects
ob_concert = bpy.data.objects.new('concert', me_plane)
ob_platform = bpy.data.objects.new('platform', me_cylinder)
ob_support_beams = bpy.data.objects.new('support beams', me_cylinder_001)
ob_pillar_003 = bpy.data.objects.new('pillar.003', me_cylinder_005)
ob_pillar_001 = bpy.data.objects.new('pillar.001', me_cylinder_007)
ob_pillar_004 = bpy.data.objects.new('pillar.004', me_cylinder_010)
ob_pillar_005 = bpy.data.objects.new('pillar.005', me_cylinder_011)
ob_pillar_006 = bpy.data.objects.new('pillar.006', me_cylinder_012)
ob_pillar_007 = bpy.data.objects.new('pillar.007', me_cylinder_013)
ob_pillar_002 = bpy.data.objects.new('pillar.002', me_cylinder_014)
ob_pillar_008 = bpy.data.objects.new('pillar.008', me_cylinder_015)
ob_pillar_009 = bpy.data.objects.new('pillar.009', me_cylinder_016)
ob_ref_height = bpy.data.objects.new('ref height', me_cylinder_009)

# ---- transforms, parenting, visibility, modifiers, constraints
ob_concert.location = (0.0, 0.0, 0.0)
ob_platform.location = (-13.78, 0.0, 1.0)
_m = ob_platform.modifiers.new('Smooth by Angle', 'NODES')
_m.node_group = ng_smooth_by_angle
_m.use_pin_to_last = True
_m.show_group_selector = False
ob_support_beams.location = (8.75, -4.371e-08, 15.0)
ob_support_beams.rotation_euler = (1.571, -0.0, 0.0)
_m = ob_support_beams.modifiers.new('Array', 'ARRAY')
_m.count = 6
_m.relative_offset_displace = (-7.0, 0.0, 0.0)
_m = ob_support_beams.modifiers.new('Smooth by Angle', 'NODES')
_m.node_group = ng_smooth_by_angle
_m.use_pin_to_last = True
_m.show_group_selector = False
ob_pillar_003.location = (0.0, 1.907e-06, -2.384e-07)
ob_pillar_003.rotation_euler = (3.142, -0.0, 0.0)
_m = ob_pillar_003.modifiers.new('Mirror', 'MIRROR')
_m.use_axis = (False, True, False)
_m = ob_pillar_003.modifiers.new('Smooth by Angle', 'NODES')
_m.node_group = ng_smooth_by_angle_004
_m.use_pin_to_last = True
_m.show_group_selector = False
ob_pillar_001.location = (0.0, 1.907e-06, -2.384e-07)
ob_pillar_001.rotation_euler = (3.142, -0.0, 0.0)
_m = ob_pillar_001.modifiers.new('Mirror', 'MIRROR')
_m.use_axis = (False, True, False)
_m = ob_pillar_001.modifiers.new('Smooth by Angle', 'NODES')
_m.node_group = ng_smooth_by_angle_006
_m.use_pin_to_last = True
_m.show_group_selector = False
ob_pillar_004.location = (0.0, 1.907e-06, 14.92)
ob_pillar_004.rotation_euler = (3.142, -0.0, 0.0)
_m = ob_pillar_004.modifiers.new('Mirror', 'MIRROR')
_m.use_axis = (False, True, False)
_m = ob_pillar_004.modifiers.new('Smooth by Angle', 'NODES')
_m.node_group = ng_smooth_by_angle_008
_m.use_pin_to_last = True
_m.show_group_selector = False
ob_pillar_005.location = (0.0, 1.907e-06, 15.0)
ob_pillar_005.rotation_euler = (3.142, -0.0, 0.0)
_m = ob_pillar_005.modifiers.new('Mirror', 'MIRROR')
_m.use_axis = (False, True, False)
_m = ob_pillar_005.modifiers.new('Smooth by Angle', 'NODES')
_m.node_group = ng_smooth_by_angle_009
_m.use_pin_to_last = True
_m.show_group_selector = False
ob_pillar_006.location = (0.0, 0.0, 16.0)
ob_pillar_006.scale = (1.868, 1.0, 1.0)
_m = ob_pillar_006.modifiers.new('Smooth by Angle', 'NODES')
_m.node_group = ng_smooth_by_angle_010
_m.use_pin_to_last = True
_m.show_group_selector = False
ob_pillar_007.location = (0.0, 1.907e-06, -2.384e-07)
ob_pillar_007.rotation_euler = (3.142, -0.0, 0.0)
_m = ob_pillar_007.modifiers.new('Mirror', 'MIRROR')
_m.use_axis = (False, True, False)
_m = ob_pillar_007.modifiers.new('Smooth by Angle', 'NODES')
_m.node_group = ng_smooth_by_angle_011
_m.use_pin_to_last = True
_m.show_group_selector = False
ob_pillar_002.location = (0.0, 1.907e-06, -2.384e-07)
ob_pillar_002.rotation_euler = (3.142, -0.0, 0.0)
_m = ob_pillar_002.modifiers.new('Mirror', 'MIRROR')
_m.use_axis = (False, True, False)
_m = ob_pillar_002.modifiers.new('Smooth by Angle', 'NODES')
_m.node_group = ng_smooth_by_angle_012
_m.use_pin_to_last = True
_m.show_group_selector = False
ob_pillar_008.location = (0.0, 1.907e-06, 16.0)
ob_pillar_008.rotation_euler = (3.142, -0.0, 0.0)
ob_pillar_008.scale = (1.868, 1.0, 1.0)
_m = ob_pillar_008.modifiers.new('Mirror', 'MIRROR')
_m.use_axis = (False, True, False)
_m = ob_pillar_008.modifiers.new('Smooth by Angle', 'NODES')
_m.node_group = ng_smooth_by_angle_013
_m.use_pin_to_last = True
_m.show_group_selector = False
ob_pillar_009.location = (0.0, 1.907e-06, 16.0)
ob_pillar_009.rotation_euler = (3.142, -0.0, 0.0)
ob_pillar_009.scale = (1.868, 1.0, 1.0)
_m = ob_pillar_009.modifiers.new('Mirror', 'MIRROR')
_m.use_axis = (False, True, False)
_m = ob_pillar_009.modifiers.new('Smooth by Angle', 'NODES')
_m.node_group = ng_smooth_by_angle_014
_m.use_pin_to_last = True
_m.show_group_selector = False
ob_ref_height.location = (0.0, 0.0, 0.9)
_m = ob_ref_height.modifiers.new('Smooth by Angle', 'NODES')
_m.node_group = ng_smooth_by_angle
_m.use_pin_to_last = True
_m.show_group_selector = False

# ---- collection membership
col_collection.objects.link(ob_concert)
col_collection.objects.link(ob_platform)
col_collection.objects.link(ob_support_beams)
col_pillars.objects.link(ob_pillar_003)
col_pillars.objects.link(ob_pillar_001)
col_pillars.objects.link(ob_pillar_004)
col_pillars.objects.link(ob_pillar_005)
col_pillars.objects.link(ob_pillar_006)
col_pillars.objects.link(ob_pillar_007)
col_pillars.objects.link(ob_pillar_002)
col_pillars.objects.link(ob_pillar_008)
col_pillars.objects.link(ob_pillar_009)
col_donotexport.objects.link(ob_ref_height)
def _layer_coll(name, lc=None):
    lc = lc or bpy.context.view_layer.layer_collection
    for c in lc.children:
        if c.name == name: return c
        r = _layer_coll(name, c)
        if r: return r
_layer_coll('donotexport').exclude = True

# ---- scene / render settings (as saved in the file)
scene.frame_start = 1; scene.frame_end = 250; scene.frame_set(1)
scene.render.engine = 'BLENDER_EEVEE_NEXT'
bpy.context.view_layer.update()

# ---- added for rendering (the .blend has no active camera and no usable light): camera, sun
cam_auto = bpy.data.cameras.new('AutoCamera')
cam_auto.lens = 50.0
cam_auto.sensor_width = 36.0
cam_auto.clip_end = 1065.21
ob_auto_camera = bpy.data.objects.new('AutoCamera', cam_auto)
scene.collection.objects.link(ob_auto_camera)
ob_auto_camera.location = (61.0056, -72.8354, 60.735)
ob_auto_camera.rotation_euler = (1.09748, -7.21219e-08, 0.694738)
scene.camera = ob_auto_camera
light_auto_sun = bpy.data.lights.new('AutoSun', 'SUN')
light_auto_sun.energy = 3.0
light_auto_sun.angle = 0.0523599
ob_auto_sun = bpy.data.objects.new('AutoSun', light_auto_sun)
scene.collection.objects.link(ob_auto_sun)
ob_auto_sun.rotation_euler = (0.872665, 0.174533, 0.523599)
bpy.context.view_layer.update()
